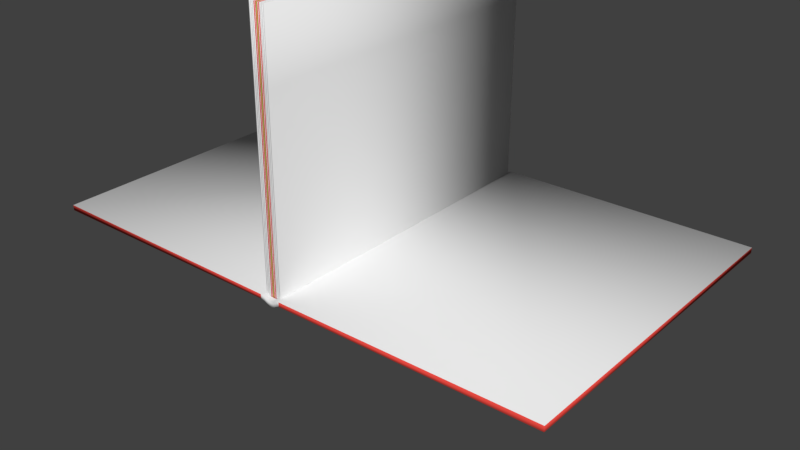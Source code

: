 # Source: book.blend  (saved by Blender 2.82.7; exported with 4.5.12 LTS)
import bpy
from mathutils import Matrix  # noqa: F401  (used for matrix-valued properties, if any)

bpy.ops.wm.read_factory_settings(use_empty=True)
scene = bpy.context.scene
scene.name = 'Scene'

# ---- collections
col_collection_1 = bpy.data.collections.new('Collection 1'); scene.collection.children.link(col_collection_1)

# ---- materials (node trees are filled in below, after node groups)
mat_rightpage = bpy.data.materials.new('RightPage')
mat_rightpage.alpha_threshold = 0.0
mat_rightpage.use_transparent_shadow = False
mat_rightpage.diffuse_color = (0.8, 0.06716, 0.05199, 1.0)
mat_rightpage.roughness = 0.5
mat_leftpage = bpy.data.materials.new('LeftPage')
mat_leftpage.alpha_threshold = 0.0
mat_leftpage.use_transparent_shadow = False
mat_leftpage.diffuse_color = (0.1303, 0.8, 0.1707, 1.0)
mat_leftpage.roughness = 0.5
mat_bookmaterial = bpy.data.materials.new('BookMaterial')
mat_bookmaterial.alpha_threshold = 0.0
mat_bookmaterial.use_transparent_shadow = False
mat_bookmaterial.roughness = 0.5
mat_leftpageturn = bpy.data.materials.new('LeftPageTurn')
mat_leftpageturn.alpha_threshold = 0.0
mat_leftpageturn.use_transparent_shadow = False
mat_leftpageturn.roughness = 0.5
mat_rightpageturn = bpy.data.materials.new('RightPageTurn')
mat_rightpageturn.alpha_threshold = 0.0
mat_rightpageturn.use_transparent_shadow = False
mat_rightpageturn.roughness = 0.5
mat_frontcover = bpy.data.materials.new('FrontCover')
mat_frontcover.alpha_threshold = 0.0
mat_frontcover.use_transparent_shadow = False
mat_frontcover.diffuse_color = (0.8, 0.03698, 0.2915, 1.0)
mat_frontcover.roughness = 0.5
mat_backcover = bpy.data.materials.new('BackCover')
mat_backcover.alpha_threshold = 0.0
mat_backcover.use_transparent_shadow = False
mat_backcover.diffuse_color = (0.8, 0.1172, 0.01783, 1.0)
mat_backcover.roughness = 0.5
mat_spine = bpy.data.materials.new('Spine')
mat_spine.alpha_threshold = 0.0
mat_spine.use_transparent_shadow = False
mat_spine.diffuse_color = (0.03429, 0.08921, 0.8, 1.0)
mat_spine.roughness = 0.5

# ---- material node trees

# ---- world
world_world = bpy.data.worlds.new('World'); scene.world = world_world
world_world.color = (0.05088, 0.05088, 0.05088)
world_world.use_sun_shadow = False
world_world.sun_shadow_jitter_overblur = 0.0
world_world.cycles.sampling_method = 'MANUAL'

# ---- meshes
me_book = bpy.data.meshes.new('Book')
me_book.from_pydata([(-1.6, -1.03, -0.01671), (-1.6, -1.03, 0.01671), (-1.6, 1.03, -0.01671), (-1.6, 1.03, 0.01671), (-0.01209, -1.03, -0.01671), (-0.0138, -1.03, 0.009536), (-0.01209, 1.03, -0.01671), (-0.0138, 1.03, 0.009536), (0.01, -1.03, -0.02632), (0.01, -1.03, 0.007099), (0.01, 1.03, -0.02632), (0.01, 1.03, 0.007099), (0.02, -1.03, -0.03256), (0.02, -1.03, 0.0008578), (0.02, 1.03, -0.03256), (0.02, 1.03, 0.0008578), (0.03, -1.03, -0.03643), (0.03, -1.03, -0.003012), (0.03, 1.03, -0.03643), (0.03, 1.03, -0.003012), (0.04, -1.03, -0.03905), (0.04, -1.03, -0.005633), (0.04, 1.03, -0.03905), (0.04, 1.03, -0.005633), (0.05, -1.03, -0.03993), (0.05, -1.03, -0.006507), (0.05, 1.03, -0.03993), (0.05, 1.03, -0.006507), (0.06, -1.03, -0.03905), (0.06, -1.03, -0.005633), (0.06, 1.03, -0.03905), (0.06, 1.03, -0.005633), (0.07, -1.03, -0.03643), (0.07, -1.03, -0.003012), (0.07, 1.03, -0.03643), (0.07, 1.03, -0.003012), (0.08, -1.03, -0.03256), (0.08, -1.03, 0.0008578), (0.08, 1.03, -0.03256), (0.08, 1.03, 0.0008578), (0.09, -1.03, -0.02632), (0.09, -1.03, 0.007099), (0.09, 1.03, -0.02632), (0.09, 1.03, 0.007099), (0.1121, -1.03, -0.01671), (0.1138, -1.03, 0.009536), (0.1121, 1.03, -0.01671), (0.1138, 1.03, 0.009536), (1.7, -1.03, -0.01671), (1.7, -1.03, 0.01671), (1.7, 1.03, -0.01671), (1.7, 1.03, 0.01671), (0.001262, -1.0, 1.532), (0.008239, -1.0, 1.532), (0.001262, 1.0, 1.532), (0.008239, 1.0, 1.532), (0.001262, -1.0, 1.132), (0.008239, -1.0, 1.132), (0.001262, 1.0, 1.132), (0.008239, 1.0, 1.132), (0.001262, -1.0, 0.03334), (0.008239, -1.0, 0.03334), (0.001262, 1.0, 0.03334), (0.008239, 1.0, 0.03334), (0.008239, 1.0, 0.07967), (0.001262, 1.0, 0.07967), (0.008239, -1.0, 0.07967), (0.001262, -1.0, 0.07967), (0.001262, -1.0, 0.1316), (0.008239, -1.0, 0.1316), (0.001262, 1.0, 0.1316), (0.008239, 1.0, 0.1316), (0.008239, 1.0, 0.2316), (0.001262, 1.0, 0.2316), (0.008239, -1.0, 0.2316), (0.001262, -1.0, 0.2316), (0.001262, -1.0, 0.4316), (0.008239, -1.0, 0.4316), (0.001262, 1.0, 0.4316), (0.008239, 1.0, 0.4316), (0.008239, 1.0, 0.7316), (0.001262, 1.0, 0.7316), (0.008239, -1.0, 0.7316), (0.001262, -1.0, 0.7316), (0.001262, -1.0, 0.02173), (0.008239, -1.0, 0.02173), (0.001262, 1.0, 0.02173), (0.008239, 1.0, 0.02173), (0.001262, -1.0, 0.01011), (0.008239, -1.0, 0.01011), (0.001262, 1.0, 0.01011), (0.008239, 1.0, 0.01011), (0.001262, -1.0, -0.002403), (0.008239, -1.0, -0.002403), (0.001262, 1.0, -0.002403), (0.008239, 1.0, -0.002403), (0.06153, -1.0, 1.532), (0.06851, -1.0, 1.532), (0.06153, 1.0, 1.532), (0.06851, 1.0, 1.532), (0.06153, -1.0, 1.132), (0.06851, -1.0, 1.132), (0.06153, 1.0, 1.132), (0.06851, 1.0, 1.132), (0.06153, -1.0, 0.03334), (0.06851, -1.0, 0.03334), (0.06153, 1.0, 0.03334), (0.06851, 1.0, 0.03334), (0.06851, 1.0, 0.07967), (0.06153, 1.0, 0.07967), (0.06851, -1.0, 0.07967), (0.06153, -1.0, 0.07967), (0.06153, -1.0, 0.1316), (0.06851, -1.0, 0.1316), (0.06153, 1.0, 0.1316), (0.06851, 1.0, 0.1316), (0.06851, 1.0, 0.2316), (0.06153, 1.0, 0.2316), (0.06851, -1.0, 0.2316), (0.06153, -1.0, 0.2316), (0.06153, -1.0, 0.4316), (0.06851, -1.0, 0.4316), (0.06153, 1.0, 0.4316), (0.06851, 1.0, 0.4316), (0.06851, 1.0, 0.7316), (0.06153, 1.0, 0.7316), (0.06851, -1.0, 0.7316), (0.06153, -1.0, 0.7316), (0.06153, -1.0, 0.02173), (0.06851, -1.0, 0.02173), (0.06153, 1.0, 0.02173), (0.06851, 1.0, 0.02173), (0.06153, -1.0, 0.01011), (0.06851, -1.0, 0.01011), (0.06153, 1.0, 0.01011), (0.06851, 1.0, 0.01011), (0.06153, -1.0, -0.002403), (0.06851, -1.0, -0.002403), (0.06153, 1.0, -0.002403), (0.06851, 1.0, -0.002403), (0.05833, 1.0, -0.002403), (0.05135, 1.0, -0.002403), (0.05833, -1.0, -0.002403), (0.05135, -1.0, -0.002403), (0.05833, 1.0, 0.01011), (0.05135, 1.0, 0.01011), (0.05833, -1.0, 0.01011), (0.05135, -1.0, 0.01011), (0.05833, 1.0, 0.02173), (0.05135, 1.0, 0.02173), (0.05833, -1.0, 0.02173), (0.05135, -1.0, 0.02173), (0.05135, -1.0, 0.7316), (0.05833, -1.0, 0.7316), (0.05135, 1.0, 0.7316), (0.05833, 1.0, 0.7316), (0.05833, 1.0, 0.4316), (0.05135, 1.0, 0.4316), (0.05833, -1.0, 0.4316), (0.05135, -1.0, 0.4316), (0.05135, -1.0, 0.2316), (0.05833, -1.0, 0.2316), (0.05135, 1.0, 0.2316), (0.05833, 1.0, 0.2316), (0.05833, 1.0, 0.1316), (0.05135, 1.0, 0.1316), (0.05833, -1.0, 0.1316), (0.05135, -1.0, 0.1316), (0.05135, -1.0, 0.07967), (0.05833, -1.0, 0.07967), (0.05135, 1.0, 0.07967), (0.05833, 1.0, 0.07967), (0.05833, 1.0, 0.03334), (0.05135, 1.0, 0.03334), (0.05833, -1.0, 0.03334), (0.05135, -1.0, 0.03334), (0.05833, 1.0, 1.132), (0.05135, 1.0, 1.132), (0.05833, -1.0, 1.132), (0.05135, -1.0, 1.132), (0.05833, 1.0, 1.532), (0.05135, 1.0, 1.532), (0.05833, -1.0, 1.532), (0.05135, -1.0, 1.532), (0.04117, -1.0, 1.532), (0.04814, -1.0, 1.532), (0.04117, 1.0, 1.532), (0.04814, 1.0, 1.532), (0.04117, -1.0, 1.132), (0.04814, -1.0, 1.132), (0.04117, 1.0, 1.132), (0.04814, 1.0, 1.132), (0.04117, -1.0, 0.03334), (0.04814, -1.0, 0.03334), (0.04117, 1.0, 0.03334), (0.04814, 1.0, 0.03334), (0.04814, 1.0, 0.07967), (0.04117, 1.0, 0.07967), (0.04814, -1.0, 0.07967), (0.04117, -1.0, 0.07967), (0.04117, -1.0, 0.1316), (0.04814, -1.0, 0.1316), (0.04117, 1.0, 0.1316), (0.04814, 1.0, 0.1316), (0.04814, 1.0, 0.2316), (0.04117, 1.0, 0.2316), (0.04814, -1.0, 0.2316), (0.04117, -1.0, 0.2316), (0.04117, -1.0, 0.4316), (0.04814, -1.0, 0.4316), (0.04117, 1.0, 0.4316), (0.04814, 1.0, 0.4316), (0.04814, 1.0, 0.7316), (0.04117, 1.0, 0.7316), (0.04814, -1.0, 0.7316), (0.04117, -1.0, 0.7316), (0.04117, -1.0, 0.02173), (0.04814, -1.0, 0.02173), (0.04117, 1.0, 0.02173), (0.04814, 1.0, 0.02173), (0.04117, -1.0, 0.01011), (0.04814, -1.0, 0.01011), (0.04117, 1.0, 0.01011), (0.04814, 1.0, 0.01011), (0.04117, -1.0, -0.002403), (0.04814, -1.0, -0.002403), (0.04117, 1.0, -0.002403), (0.04814, 1.0, -0.002403), (0.03879, 1.0, -0.002403), (0.03181, 1.0, -0.002403), (0.03879, -1.0, -0.002403), (0.03181, -1.0, -0.002403), (0.03879, 1.0, 0.01011), (0.03181, 1.0, 0.01011), (0.03879, -1.0, 0.01011), (0.03181, -1.0, 0.01011), (0.03879, 1.0, 0.02173), (0.03181, 1.0, 0.02173), (0.03879, -1.0, 0.02173), (0.03181, -1.0, 0.02173), (0.03181, -1.0, 0.7316), (0.03879, -1.0, 0.7316), (0.03181, 1.0, 0.7316), (0.03879, 1.0, 0.7316), (0.03879, 1.0, 0.4316), (0.03181, 1.0, 0.4316), (0.03879, -1.0, 0.4316), (0.03181, -1.0, 0.4316), (0.03181, -1.0, 0.2316), (0.03879, -1.0, 0.2316), (0.03181, 1.0, 0.2316), (0.03879, 1.0, 0.2316), (0.03879, 1.0, 0.1316), (0.03181, 1.0, 0.1316), (0.03879, -1.0, 0.1316), (0.03181, -1.0, 0.1316), (0.03181, -1.0, 0.07967), (0.03879, -1.0, 0.07967), (0.03181, 1.0, 0.07967), (0.03879, 1.0, 0.07967), (0.03879, 1.0, 0.03334), (0.03181, 1.0, 0.03334), (0.03879, -1.0, 0.03334), (0.03181, -1.0, 0.03334), (0.03879, 1.0, 1.132), (0.03181, 1.0, 1.132), (0.03879, -1.0, 1.132), (0.03181, -1.0, 1.132), (0.03879, 1.0, 1.532), (0.03181, 1.0, 1.532), (0.03879, -1.0, 1.532), (0.03181, -1.0, 1.532), (0.02121, -1.0, 1.532), (0.02819, -1.0, 1.532), (0.02121, 1.0, 1.532), (0.02819, 1.0, 1.532), (0.02121, -1.0, 1.132), (0.02819, -1.0, 1.132), (0.02121, 1.0, 1.132), (0.02819, 1.0, 1.132), (0.02121, -1.0, 0.03334), (0.02819, -1.0, 0.03334), (0.02121, 1.0, 0.03334), (0.02819, 1.0, 0.03334), (0.02819, 1.0, 0.07967), (0.02121, 1.0, 0.07967), (0.02819, -1.0, 0.07967), (0.02121, -1.0, 0.07967), (0.02121, -1.0, 0.1316), (0.02819, -1.0, 0.1316), (0.02121, 1.0, 0.1316), (0.02819, 1.0, 0.1316), (0.02819, 1.0, 0.2316), (0.02121, 1.0, 0.2316), (0.02819, -1.0, 0.2316), (0.02121, -1.0, 0.2316), (0.02121, -1.0, 0.4316), (0.02819, -1.0, 0.4316), (0.02121, 1.0, 0.4316), (0.02819, 1.0, 0.4316), (0.02819, 1.0, 0.7316), (0.02121, 1.0, 0.7316), (0.02819, -1.0, 0.7316), (0.02121, -1.0, 0.7316), (0.02121, -1.0, 0.02173), (0.02819, -1.0, 0.02173), (0.02121, 1.0, 0.02173), (0.02819, 1.0, 0.02173), (0.02121, -1.0, 0.01011), (0.02819, -1.0, 0.01011), (0.02121, 1.0, 0.01011), (0.02819, 1.0, 0.01011), (0.02121, -1.0, -0.002403), (0.02819, -1.0, -0.002403), (0.02121, 1.0, -0.002403), (0.02819, 1.0, -0.002403), (0.0184, 1.0, -0.002403), (0.01143, 1.0, -0.002403), (0.0184, -1.0, -0.002403), (0.01143, -1.0, -0.002403), (0.0184, 1.0, 0.01011), (0.01143, 1.0, 0.01011), (0.0184, -1.0, 0.01011), (0.01143, -1.0, 0.01011), (0.0184, 1.0, 0.02173), (0.01143, 1.0, 0.02173), (0.0184, -1.0, 0.02173), (0.01143, -1.0, 0.02173), (0.01143, -1.0, 0.7316), (0.0184, -1.0, 0.7316), (0.01143, 1.0, 0.7316), (0.0184, 1.0, 0.7316), (0.0184, 1.0, 0.4316), (0.01143, 1.0, 0.4316), (0.0184, -1.0, 0.4316), (0.01143, -1.0, 0.4316), (0.01143, -1.0, 0.2316), (0.0184, -1.0, 0.2316), (0.01143, 1.0, 0.2316), (0.0184, 1.0, 0.2316), (0.0184, 1.0, 0.1316), (0.01143, 1.0, 0.1316), (0.0184, -1.0, 0.1316), (0.01143, -1.0, 0.1316), (0.01143, -1.0, 0.07967), (0.0184, -1.0, 0.07967), (0.01143, 1.0, 0.07967), (0.0184, 1.0, 0.07967), (0.0184, 1.0, 0.03334), (0.01143, 1.0, 0.03334), (0.0184, -1.0, 0.03334), (0.01143, -1.0, 0.03334), (0.0184, 1.0, 1.132), (0.01143, 1.0, 1.132), (0.0184, -1.0, 1.132), (0.01143, -1.0, 1.132), (0.0184, 1.0, 1.532), (0.01143, 1.0, 1.532), (0.0184, -1.0, 1.532), (0.01143, -1.0, 1.532), (0.07172, -1.0, 1.532), (0.07869, -1.0, 1.532), (0.07172, 1.0, 1.532), (0.07869, 1.0, 1.532), (0.07172, -1.0, 1.132), (0.07869, -1.0, 1.132), (0.07172, 1.0, 1.132), (0.07869, 1.0, 1.132), (0.07172, -1.0, 0.03334), (0.07869, -1.0, 0.03334), (0.07172, 1.0, 0.03334), (0.07869, 1.0, 0.03334), (0.07869, 1.0, 0.07967), (0.07172, 1.0, 0.07967), (0.07869, -1.0, 0.07967), (0.07172, -1.0, 0.07967), (0.07172, -1.0, 0.1316), (0.07869, -1.0, 0.1316), (0.07172, 1.0, 0.1316), (0.07869, 1.0, 0.1316), (0.07869, 1.0, 0.2316), (0.07172, 1.0, 0.2316), (0.07869, -1.0, 0.2316), (0.07172, -1.0, 0.2316), (0.07172, -1.0, 0.4316), (0.07869, -1.0, 0.4316), (0.07172, 1.0, 0.4316), (0.07869, 1.0, 0.4316), (0.07869, 1.0, 0.7316), (0.07172, 1.0, 0.7316), (0.07869, -1.0, 0.7316), (0.07172, -1.0, 0.7316), (0.07172, -1.0, 0.02173), (0.07869, -1.0, 0.02173), (0.07172, 1.0, 0.02173), (0.07869, 1.0, 0.02173), (0.07172, -1.0, 0.01011), (0.07869, -1.0, 0.01011), (0.07172, 1.0, 0.01011), (0.07869, 1.0, 0.01011), (0.07172, -1.0, -0.002403), (0.07869, -1.0, -0.002403), (0.07172, 1.0, -0.002403), (0.07869, 1.0, -0.002403), (0.08149, -1.0, 1.532), (0.08846, -1.0, 1.532), (0.08149, 1.0, 1.532), (0.08846, 1.0, 1.532), (0.08149, -1.0, 1.132), (0.08846, -1.0, 1.132), (0.08149, 1.0, 1.132), (0.08846, 1.0, 1.132), (0.08149, -1.0, 0.03334), (0.08846, -1.0, 0.03334), (0.08149, 1.0, 0.03334), (0.08846, 1.0, 0.03334), (0.08846, 1.0, 0.07967), (0.08149, 1.0, 0.07967), (0.08846, -1.0, 0.07967), (0.08149, -1.0, 0.07967), (0.08149, -1.0, 0.1316), (0.08846, -1.0, 0.1316), (0.08149, 1.0, 0.1316), (0.08846, 1.0, 0.1316), (0.08846, 1.0, 0.2316), (0.08149, 1.0, 0.2316), (0.08846, -1.0, 0.2316), (0.08149, -1.0, 0.2316), (0.08149, -1.0, 0.4316), (0.08846, -1.0, 0.4316), (0.08149, 1.0, 0.4316), (0.08846, 1.0, 0.4316), (0.08846, 1.0, 0.7316), (0.08149, 1.0, 0.7316), (0.08846, -1.0, 0.7316), (0.08149, -1.0, 0.7316), (0.08149, -1.0, 0.02173), (0.08846, -1.0, 0.02173), (0.08149, 1.0, 0.02173), (0.08846, 1.0, 0.02173), (0.08149, -1.0, 0.01011), (0.08846, -1.0, 0.01011), (0.08149, 1.0, 0.01011), (0.08846, 1.0, 0.01011), (0.08149, -1.0, -0.002403), (0.08846, -1.0, -0.002403), (0.08149, 1.0, -0.002403), (0.08846, 1.0, -0.002403), (0.09167, -1.0, 1.532), (0.09865, -1.0, 1.532), (0.09167, 1.0, 1.532), (0.09865, 1.0, 1.532), (0.09167, -1.0, 1.132), (0.09865, -1.0, 1.132), (0.09167, 1.0, 1.132), (0.09865, 1.0, 1.132), (0.09167, -1.0, 0.03334), (0.09865, -1.0, 0.03334), (0.09167, 1.0, 0.03334), (0.09865, 1.0, 0.03334), (0.09865, 1.0, 0.07967), (0.09167, 1.0, 0.07967), (0.09865, -1.0, 0.07967), (0.09167, -1.0, 0.07967), (0.09167, -1.0, 0.1316), (0.09865, -1.0, 0.1316), (0.09167, 1.0, 0.1316), (0.09865, 1.0, 0.1316), (0.09865, 1.0, 0.2316), (0.09167, 1.0, 0.2316), (0.09865, -1.0, 0.2316), (0.09167, -1.0, 0.2316), (0.09167, -1.0, 0.4316), (0.09865, -1.0, 0.4316), (0.09167, 1.0, 0.4316), (0.09865, 1.0, 0.4316), (0.09865, 1.0, 0.7316), (0.09167, 1.0, 0.7316), (0.09865, -1.0, 0.7316), (0.09167, -1.0, 0.7316), (0.09167, -1.0, 0.02173), (0.09865, -1.0, 0.02173), (0.09167, 1.0, 0.02173), (0.09865, 1.0, 0.02173), (0.09167, -1.0, 0.01011), (0.09865, -1.0, 0.01011), (0.09167, 1.0, 0.01011), (0.09865, 1.0, 0.01011), (0.09167, -1.0, -0.002403), (0.09865, -1.0, -0.002403), (0.09167, 1.0, -0.002403), (0.09865, 1.0, -0.002403)], [], [(0, 1, 3, 2), (2, 3, 7, 6), (5, 4, 8, 9), (4, 5, 1, 0), (2, 6, 4, 0), (7, 3, 1, 5), (11, 9, 13, 15), (4, 6, 10, 8), (7, 5, 9, 11), (6, 7, 11, 10), (14, 15, 19, 18), (10, 11, 15, 14), (9, 8, 12, 13), (8, 10, 14, 12), (17, 16, 20, 21), (13, 12, 16, 17), (12, 14, 18, 16), (15, 13, 17, 19), (23, 21, 25, 27), (16, 18, 22, 20), (19, 17, 21, 23), (18, 19, 23, 22), (25, 24, 28, 29), (22, 23, 27, 26), (21, 20, 24, 25), (20, 22, 26, 24), (28, 30, 34, 32), (24, 26, 30, 28), (27, 25, 29, 31), (26, 27, 31, 30), (35, 33, 37, 39), (31, 29, 33, 35), (30, 31, 35, 34), (29, 28, 32, 33), (37, 36, 40, 41), (34, 35, 39, 38), (33, 32, 36, 37), (32, 34, 38, 36), (43, 41, 45, 47), (36, 38, 42, 40), (39, 37, 41, 43), (38, 39, 43, 42), (44, 46, 50, 48), (42, 43, 47, 46), (41, 40, 44, 45), (40, 42, 46, 44), (50, 51, 49, 48), (47, 45, 49, 51), (46, 47, 51, 50), (45, 44, 48, 49), (52, 53, 55, 54), (54, 55, 59, 58), (56, 57, 53, 52), (54, 58, 56, 52), (59, 55, 53, 57), (67, 65, 62, 60), (69, 68, 67, 66), (64, 66, 61, 63), (65, 64, 63, 62), (63, 61, 85, 87), (73, 72, 71, 70), (70, 71, 64, 65), (66, 67, 60, 61), (71, 69, 66, 64), (76, 78, 73, 75), (68, 70, 65, 67), (72, 74, 69, 71), (75, 73, 70, 68), (82, 83, 76, 77), (79, 77, 74, 72), (77, 76, 75, 74), (74, 75, 68, 69), (58, 59, 80, 81), (78, 79, 72, 73), (83, 81, 78, 76), (81, 80, 79, 78), (57, 56, 83, 82), (56, 58, 81, 83), (80, 82, 77, 79), (59, 57, 82, 80), (87, 85, 89, 91), (60, 62, 86, 84), (61, 60, 84, 85), (62, 63, 87, 86), (88, 90, 94, 92), (84, 86, 90, 88), (85, 84, 88, 89), (86, 87, 91, 90), (94, 95, 93, 92), (89, 88, 92, 93), (90, 91, 95, 94), (91, 89, 93, 95), (138, 139, 137, 136), (135, 133, 137, 139), (98, 102, 100, 96), (96, 97, 99, 98), (108, 110, 105, 107), (130, 131, 135, 134), (131, 129, 133, 135), (113, 112, 111, 110), (111, 109, 106, 104), (100, 102, 125, 127), (121, 120, 119, 118), (105, 104, 128, 129), (110, 111, 104, 105), (116, 118, 113, 115), (126, 127, 120, 121), (115, 113, 110, 108), (104, 106, 130, 128), (117, 116, 115, 114), (118, 119, 112, 113), (102, 103, 124, 125), (107, 105, 129, 131), (129, 128, 132, 133), (112, 114, 109, 111), (127, 125, 122, 120), (119, 117, 114, 112), (120, 122, 117, 119), (101, 100, 127, 126), (125, 124, 123, 122), (114, 115, 108, 109), (103, 99, 97, 101), (109, 108, 107, 106), (124, 126, 121, 123), (103, 101, 126, 124), (123, 121, 118, 116), (134, 135, 139, 138), (132, 134, 138, 136), (106, 107, 131, 130), (98, 99, 103, 102), (122, 123, 116, 117), (128, 130, 134, 132), (100, 101, 97, 96), (133, 132, 136, 137), (157, 156, 163, 162), (179, 178, 182, 183), (146, 147, 143, 142), (145, 144, 140, 141), (151, 149, 145, 147), (181, 180, 176, 177), (170, 171, 172, 173), (147, 145, 141, 143), (173, 172, 148, 149), (159, 157, 162, 160), (165, 164, 171, 170), (161, 160, 167, 166), (160, 162, 165, 167), (172, 174, 150, 148), (153, 152, 159, 158), (152, 154, 157, 159), (177, 176, 155, 154), (158, 159, 160, 161), (175, 173, 149, 151), (162, 163, 164, 165), (150, 151, 147, 146), (148, 150, 146, 144), (164, 166, 169, 171), (174, 175, 151, 150), (163, 161, 166, 164), (156, 158, 161, 163), (168, 170, 173, 175), (166, 167, 168, 169), (179, 177, 154, 152), (149, 148, 144, 145), (155, 153, 158, 156), (169, 168, 175, 174), (176, 178, 153, 155), (167, 165, 170, 168), (176, 180, 182, 178), (178, 179, 152, 153), (154, 155, 156, 157), (144, 146, 142, 140), (171, 169, 174, 172), (181, 177, 179, 183), (141, 140, 142, 143), (183, 182, 180, 181), (196, 198, 193, 195), (226, 227, 225, 224), (184, 185, 187, 186), (191, 187, 185, 189), (186, 190, 188, 184), (223, 221, 225, 227), (212, 214, 209, 211), (189, 188, 215, 214), (213, 212, 211, 210), (211, 209, 206, 204), (188, 190, 213, 215), (192, 194, 218, 216), (204, 206, 201, 203), (217, 216, 220, 221), (214, 215, 208, 209), (193, 192, 216, 217), (205, 204, 203, 202), (202, 203, 196, 197), (190, 191, 212, 213), (209, 208, 207, 206), (219, 217, 221, 223), (197, 196, 195, 194), (215, 213, 210, 208), (206, 207, 200, 201), (195, 193, 217, 219), (200, 202, 197, 199), (194, 195, 219, 218), (220, 222, 226, 224), (208, 210, 205, 207), (186, 187, 191, 190), (198, 199, 192, 193), (207, 205, 202, 200), (191, 189, 214, 212), (203, 201, 198, 196), (218, 219, 223, 222), (199, 197, 194, 192), (201, 200, 199, 198), (188, 189, 185, 184), (216, 218, 222, 220), (221, 220, 224, 225), (210, 211, 204, 205), (222, 223, 227, 226), (239, 237, 233, 235), (245, 244, 251, 250), (233, 232, 228, 229), (237, 236, 232, 233), (234, 235, 231, 230), (267, 266, 270, 271), (257, 256, 263, 262), (256, 258, 261, 263), (254, 255, 256, 257), (255, 253, 258, 256), (247, 245, 250, 248), (265, 264, 243, 242), (260, 262, 238, 236), (236, 238, 234, 232), (241, 240, 247, 246), (249, 248, 255, 254), (246, 247, 248, 249), (267, 265, 242, 240), (250, 251, 252, 253), (253, 252, 259, 258), (258, 259, 260, 261), (243, 241, 246, 244), (262, 263, 239, 238), (263, 261, 237, 239), (238, 239, 235, 234), (252, 254, 257, 259), (242, 243, 244, 245), (266, 267, 240, 241), (244, 246, 249, 251), (232, 234, 230, 228), (248, 250, 253, 255), (251, 249, 254, 252), (264, 266, 241, 243), (240, 242, 245, 247), (269, 268, 264, 265), (261, 260, 236, 237), (235, 233, 229, 231), (229, 228, 230, 231), (269, 265, 267, 271), (271, 270, 268, 269), (259, 257, 262, 260), (264, 268, 270, 266), (274, 278, 276, 272), (284, 286, 281, 283), (279, 275, 273, 277), (274, 275, 279, 278), (272, 273, 275, 274), (314, 315, 313, 312), (295, 293, 290, 288), (282, 283, 307, 306), (308, 310, 314, 312), (291, 289, 286, 284), (299, 297, 294, 292), (293, 292, 291, 290), (305, 304, 308, 309), (285, 284, 283, 282), (302, 303, 296, 297), (280, 282, 306, 304), (290, 291, 284, 285), (296, 298, 293, 295), (297, 296, 295, 294), (276, 278, 301, 303), (300, 302, 297, 299), (286, 287, 280, 281), (294, 295, 288, 289), (278, 279, 300, 301), (307, 305, 309, 311), (303, 301, 298, 296), (289, 288, 287, 286), (287, 285, 282, 280), (288, 290, 285, 287), (276, 277, 273, 272), (292, 294, 289, 291), (283, 281, 305, 307), (279, 277, 302, 300), (281, 280, 304, 305), (311, 309, 313, 315), (301, 300, 299, 298), (277, 276, 303, 302), (298, 299, 292, 293), (309, 308, 312, 313), (310, 311, 315, 314), (304, 306, 310, 308), (306, 307, 311, 310), (325, 324, 320, 321), (323, 321, 317, 319), (327, 325, 321, 323), (321, 320, 316, 317), (322, 323, 319, 318), (332, 334, 337, 339), (335, 333, 338, 336), (337, 336, 343, 342), (330, 331, 332, 333), (355, 353, 330, 328), (338, 339, 340, 341), (336, 338, 341, 343), (326, 327, 323, 322), (333, 332, 339, 338), (354, 355, 328, 329), (353, 352, 331, 330), (331, 329, 334, 332), (334, 335, 336, 337), (345, 344, 351, 350), (329, 328, 335, 334), (346, 347, 348, 349), (343, 341, 346, 344), (324, 326, 322, 320), (340, 342, 345, 347), (344, 346, 349, 351), (352, 354, 329, 331), (317, 316, 318, 319), (350, 351, 327, 326), (341, 340, 347, 346), (320, 322, 318, 316), (351, 349, 325, 327), (349, 348, 324, 325), (328, 330, 333, 335), (339, 337, 342, 340), (357, 356, 352, 353), (348, 350, 326, 324), (347, 345, 350, 348), (342, 343, 344, 345), (359, 358, 356, 357), (357, 353, 355, 359), (355, 354, 358, 359), (352, 356, 358, 354), (402, 403, 401, 400), (399, 397, 401, 403), (362, 366, 364, 360), (360, 361, 363, 362), (372, 374, 369, 371), (394, 395, 399, 398), (395, 393, 397, 399), (377, 376, 375, 374), (375, 373, 370, 368), (364, 366, 389, 391), (385, 384, 383, 382), (369, 368, 392, 393), (374, 375, 368, 369), (380, 382, 377, 379), (390, 391, 384, 385), (379, 377, 374, 372), (368, 370, 394, 392), (381, 380, 379, 378), (382, 383, 376, 377), (366, 367, 388, 389), (371, 369, 393, 395), (393, 392, 396, 397), (376, 378, 373, 375), (391, 389, 386, 384), (383, 381, 378, 376), (384, 386, 381, 383), (365, 364, 391, 390), (389, 388, 387, 386), (378, 379, 372, 373), (367, 363, 361, 365), (373, 372, 371, 370), (388, 390, 385, 387), (367, 365, 390, 388), (387, 385, 382, 380), (398, 399, 403, 402), (396, 398, 402, 400), (370, 371, 395, 394), (362, 363, 367, 366), (386, 387, 380, 381), (392, 394, 398, 396), (364, 365, 361, 360), (397, 396, 400, 401), (446, 447, 445, 444), (443, 441, 445, 447), (406, 410, 408, 404), (404, 405, 407, 406), (416, 418, 413, 415), (438, 439, 443, 442), (439, 437, 441, 443), (421, 420, 419, 418), (419, 417, 414, 412), (408, 410, 433, 435), (429, 428, 427, 426), (413, 412, 436, 437), (418, 419, 412, 413), (424, 426, 421, 423), (434, 435, 428, 429), (423, 421, 418, 416), (412, 414, 438, 436), (425, 424, 423, 422), (426, 427, 420, 421), (410, 411, 432, 433), (415, 413, 437, 439), (437, 436, 440, 441), (420, 422, 417, 419), (435, 433, 430, 428), (427, 425, 422, 420), (428, 430, 425, 427), (409, 408, 435, 434), (433, 432, 431, 430), (422, 423, 416, 417), (411, 407, 405, 409), (417, 416, 415, 414), (432, 434, 429, 431), (411, 409, 434, 432), (431, 429, 426, 424), (442, 443, 447, 446), (440, 442, 446, 444), (414, 415, 439, 438), (406, 407, 411, 410), (430, 431, 424, 425), (436, 438, 442, 440), (408, 409, 405, 404), (441, 440, 444, 445), (490, 491, 489, 488), (487, 485, 489, 491), (450, 454, 452, 448), (448, 449, 451, 450), (460, 462, 457, 459), (482, 483, 487, 486), (483, 481, 485, 487), (465, 464, 463, 462), (463, 461, 458, 456), (452, 454, 477, 479), (473, 472, 471, 470), (457, 456, 480, 481), (462, 463, 456, 457), (468, 470, 465, 467), (478, 479, 472, 473), (467, 465, 462, 460), (456, 458, 482, 480), (469, 468, 467, 466), (470, 471, 464, 465), (454, 455, 476, 477), (459, 457, 481, 483), (481, 480, 484, 485), (464, 466, 461, 463), (479, 477, 474, 472), (471, 469, 466, 464), (472, 474, 469, 471), (453, 452, 479, 478), (477, 476, 475, 474), (466, 467, 460, 461), (455, 451, 449, 453), (461, 460, 459, 458), (476, 478, 473, 475), (455, 453, 478, 476), (475, 473, 470, 468), (486, 487, 491, 490), (484, 486, 490, 488), (458, 459, 483, 482), (450, 451, 455, 454), (474, 475, 468, 469), (480, 482, 486, 484), (452, 453, 449, 448), (485, 484, 488, 489)])
me_book.polygons.foreach_set('use_smooth', [True] * 470)
me_book.polygons.foreach_set('material_index', [0, 0, 2, 0, 5, 2, 2, 7, 2, 2, 2, 2, 2, 7, 2, 2, 7, 2, 2, 7, 2, 2, 2, 2, 2, 7, 7, 7, 2, 2, 2, 2, 2, 2, 2, 2, 2, 7, 2, 7, 2, 2, 6, 2, 2, 7, 0, 2, 0, 0, 2, 2, 2, 2, 2, 2, 2, 2, 2, 2, 2, 2, 2, 2, 2, 2, 2, 2, 2, 2, 2, 2, 2, 2, 2, 2, 2, 2, 2, 2, 2, 2, 2, 2, 2, 2, 2, 2, 2, 2, 2, 2, 0, 2, 4, 0, 2, 0, 2, 0, 4, 4, 0, 0, 0, 2, 0, 2, 4, 0, 0, 0, 2, 0, 4, 4, 4, 4, 0, 0, 0, 2, 0, 2, 2, 2, 0, 4, 0, 0, 0, 4, 0, 0, 0, 0, 0, 0, 0, 0, 0, 0, 0, 0, 0, 0, 0, 3, 0, 0, 0, 0, 0, 0, 0, 3, 3, 0, 3, 3, 0, 0, 0, 0, 3, 0, 3, 0, 3, 0, 0, 3, 3, 0, 0, 0, 1, 0, 0, 1, 4, 1, 1, 0, 0, 1, 4, 4, 1, 0, 0, 0, 0, 0, 0, 0, 1, 0, 4, 0, 1, 4, 0, 4, 4, 0, 0, 4, 1, 1, 0, 4, 0, 0, 4, 0, 0, 0, 2, 0, 0, 0, 0, 0, 0, 2, 0, 2, 2, 0, 3, 3, 0, 0, 0, 2, 0, 0, 0, 3, 0, 2, 0, 3, 0, 0, 3, 3, 2, 3, 3, 2, 0, 0, 2, 0, 2, 0, 3, 3, 2, 2, 2, 2, 2, 2, 2, 2, 2, 2, 2, 2, 2, 2, 2, 2, 2, 2, 2, 2, 2, 2, 2, 2, 2, 2, 2, 2, 2, 2, 2, 2, 2, 2, 2, 2, 2, 2, 2, 2, 2, 2, 2, 2, 2, 2, 2, 2, 2, 2, 2, 2, 2, 2, 2, 2, 2, 2, 2, 2, 2, 2, 2, 2, 2, 2, 2, 2, 2, 2, 2, 2, 2, 2, 2, 2, 2, 2, 2, 2, 2, 2, 2, 2, 2, 2, 2, 2, 2, 2, 2, 2, 2, 2, 2, 2, 2, 2, 2, 2, 2, 2, 2, 2, 2, 2, 2, 2, 2, 2, 2, 2, 2, 2, 2, 2, 2, 2, 2, 2, 2, 2, 2, 2, 2, 2, 2, 2, 2, 2, 2, 2, 2, 2, 2, 2, 2, 2, 2, 2, 2, 2, 2, 2, 2, 2, 2, 2, 2, 2, 2, 2, 2, 2, 2, 2, 2, 2, 2, 2, 2, 2, 2, 2, 2, 2, 2, 2, 2, 2, 2, 2, 2, 2, 2, 2, 2, 2, 2, 2, 2, 2, 2, 2, 2, 2, 2, 2, 2, 2, 2, 2, 2, 2, 2, 2, 2, 2, 2, 2, 2, 2, 2, 2, 2, 2, 2, 2, 2, 2])
_uv = me_book.uv_layers.new(name='UVMap')
_uv.uv.foreach_set('vector', [0.0, 0.0, 0.0, 0.0, 0.0, 0.0, 0.0, 0.0, 0.0, 0.0, 0.0, 0.0, 0.0, 0.0, 0.0, 0.0, 0.0, 0.0, 0.0, 0.0, 0.0, 0.0, 0.0, 0.0, 0.0, 0.0, 0.0, 0.0, 0.0, 0.0, 0.0, 0.0, 1.0, 2.384e-07, 3.576e-07, 0.0, 0.0, 1.0, 1.0, 1.0, 0.3092, 0.2142, 0.3092, 0.4125, 7.158e-08, 0.4125, 3.579e-08, 0.2142, 0.3092, 0.2112, 3.579e-08, 0.2112, 3.579e-08, 0.21, 0.3092, 0.21, 1.252e-06, 1.0, 0.0, 5.787e-08, 0.199, 5.787e-08, 0.199, 1.0, 0.3092, 0.2142, 3.579e-08, 0.2142, 3.579e-08, 0.2112, 0.3092, 0.2112, 0.0, 0.0, 0.0, 0.0, 0.0, 0.0, 0.0, 0.0, 0.0, 0.0, 0.0, 0.0, 0.0, 0.0, 0.0, 0.0, 0.0, 0.0, 0.0, 0.0, 0.0, 0.0, 0.0, 0.0, 0.0, 0.0, 0.0, 0.0, 0.0, 0.0, 0.0, 0.0, 0.199, 1.0, 0.199, 5.787e-08, 0.2932, 5.787e-08, 0.2932, 1.0, 0.0, 0.0, 0.0, 0.0, 0.0, 0.0, 0.0, 0.0, 0.0, 0.0, 0.0, 0.0, 0.0, 0.0, 0.0, 0.0, 0.2932, 1.0, 0.2932, 5.787e-08, 0.3823, 5.787e-08, 0.3823, 1.0, 0.3092, 0.21, 3.579e-08, 0.21, 3.579e-08, 0.2087, 0.3092, 0.2087, 0.3092, 0.2075, 3.579e-08, 0.2075, 3.579e-08, 0.2062, 0.3092, 0.2062, 0.3823, 1.0, 0.3823, 5.787e-08, 0.4685, 5.787e-08, 0.4685, 1.0, 0.3092, 0.2087, 3.579e-08, 0.2087, 3.579e-08, 0.2075, 0.3092, 0.2075, 0.0, 0.0, 0.0, 0.0, 0.0, 0.0, 0.0, 0.0, 0.0, 0.0, 0.0, 0.0, 0.0, 0.0, 0.0, 0.0, 0.0, 0.0, 0.0, 0.0, 0.0, 0.0, 0.0, 0.0, 0.0, 0.0, 0.0, 0.0, 0.0, 0.0, 0.0, 0.0, 0.4685, 1.0, 0.4685, 5.787e-08, 0.551, 5.787e-08, 0.551, 1.0, 0.6296, 1.0, 0.6296, 5.787e-08, 0.7044, 5.787e-08, 0.7044, 1.0, 0.551, 1.0, 0.551, 5.787e-08, 0.6296, 5.787e-08, 0.6296, 1.0, 0.3092, 0.2062, 3.579e-08, 0.2062, 3.579e-08, 0.205, 0.3092, 0.205, 0.0, 0.0, 0.0, 0.0, 0.0, 0.0, 0.0, 0.0, 0.3092, 0.2037, 3.579e-08, 0.2037, 3.579e-08, 0.2025, 0.3092, 0.2025, 0.3092, 0.205, 3.579e-08, 0.205, 3.579e-08, 0.2037, 0.3092, 0.2037, 0.0, 0.0, 0.0, 0.0, 0.0, 0.0, 0.0, 0.0, 0.0, 0.0, 0.0, 0.0, 0.0, 0.0, 0.0, 0.0, 0.0, 0.0, 0.0, 0.0, 0.0, 0.0, 0.0, 0.0, 0.0, 0.0, 0.0, 0.0, 0.0, 0.0, 0.0, 0.0, 0.0, 0.0, 0.0, 0.0, 0.0, 0.0, 0.0, 0.0, 0.7044, 1.0, 0.7044, 5.787e-08, 0.7764, 0.0, 0.7764, 1.0, 0.3092, 0.2012, 3.579e-08, 0.2013, 3.579e-08, 0.1983, 0.3092, 0.1983, 0.7764, 1.0, 0.7764, 0.0, 0.8432, 5.787e-08, 0.8432, 1.0, 0.3092, 0.2025, 3.579e-08, 0.2025, 3.579e-08, 0.2013, 0.3092, 0.2012, 0.0, 0.0, 0.0, 0.0, 0.0, 0.0, 0.0, 0.0, 1.0, 1.0, 1.0, 2.384e-07, 2.98e-07, 0.0, 0.0, 1.0, 0.0, 0.0, 0.0, 0.0, 0.0, 0.0, 0.0, 0.0, 0.0, 0.0, 0.0, 0.0, 0.0, 0.0, 0.0, 0.0, 0.8432, 1.0, 0.8432, 5.787e-08, 1.0, 5.787e-08, 1.0, 1.0, 0.0, 0.0, 0.0, 0.0, 0.0, 0.0, 0.0, 0.0, 0.3092, 0.1983, 3.579e-08, 0.1983, 0.0, 5.96e-08, 0.3092, 0.0, 0.0, 0.0, 0.0, 0.0, 0.0, 0.0, 0.0, 0.0, 0.0, 0.0, 0.0, 0.0, 0.0, 0.0, 0.0, 0.0, 0.2355, 0.6625, 0.2345, 0.6625, 0.2345, 0.4125, 0.2355, 0.4125, 0.247, 0.6042, 0.246, 0.6042, 0.246, 0.5542, 0.247, 0.5542, 0.2502, 0.5542, 0.2512, 0.5542, 0.2512, 0.6042, 0.2502, 0.6042, 0.7697, 1.0, 0.7097, 1.0, 0.7097, 0.75, 0.7697, 0.75, 0.06004, 0.6625, 1.074e-07, 0.6625, 0.0, 0.4125, 0.06004, 0.4125, 0.5518, 0.75, 0.5518, 1.0, 0.5448, 1.0, 0.5448, 0.75, 0.2512, 0.4292, 0.2502, 0.4292, 0.2502, 0.4228, 0.2512, 0.4228, 0.2179, 0.6625, 0.2179, 0.4125, 0.2249, 0.4125, 0.2249, 0.6625, 0.247, 0.4228, 0.246, 0.4228, 0.246, 0.417, 0.247, 0.417, 0.2249, 0.6625, 0.2249, 0.4125, 0.2266, 0.4125, 0.2266, 0.6625, 0.247, 0.4417, 0.246, 0.4417, 0.246, 0.4292, 0.247, 0.4292, 0.247, 0.4292, 0.246, 0.4292, 0.246, 0.4228, 0.247, 0.4228, 0.2512, 0.4228, 0.2502, 0.4228, 0.2502, 0.417, 0.2512, 0.417, 0.2102, 0.6625, 0.2102, 0.4125, 0.2179, 0.4125, 0.2179, 0.6625, 0.6046, 0.75, 0.6046, 1.0, 0.5746, 1.0, 0.5746, 0.75, 0.5596, 0.75, 0.5596, 1.0, 0.5518, 1.0, 0.5518, 0.75, 0.1951, 0.6625, 0.1951, 0.4125, 0.2102, 0.4125, 0.2102, 0.6625, 0.5746, 0.75, 0.5746, 1.0, 0.5596, 1.0, 0.5596, 0.75, 0.2512, 0.5042, 0.2502, 0.5042, 0.2502, 0.4667, 0.2512, 0.4667, 0.1651, 0.6625, 0.1651, 0.4125, 0.1951, 0.4125, 0.1951, 0.6625, 0.2512, 0.4667, 0.2502, 0.4667, 0.2502, 0.4417, 0.2512, 0.4417, 0.2512, 0.4417, 0.2502, 0.4417, 0.2502, 0.4292, 0.2512, 0.4292, 0.247, 0.5542, 0.246, 0.5542, 0.246, 0.5042, 0.247, 0.5042, 0.247, 0.4667, 0.246, 0.4667, 0.246, 0.4417, 0.247, 0.4417, 0.6497, 0.75, 0.6497, 1.0, 0.6046, 1.0, 0.6046, 0.75, 0.247, 0.5042, 0.246, 0.5042, 0.246, 0.4667, 0.247, 0.4667, 0.2512, 0.5542, 0.2502, 0.5542, 0.2502, 0.5042, 0.2512, 0.5042, 0.7097, 0.75, 0.7097, 1.0, 0.6497, 1.0, 0.6497, 0.75, 0.1201, 0.6625, 0.1201, 0.4125, 0.1651, 0.4125, 0.1651, 0.6625, 0.06004, 0.6625, 0.06004, 0.4125, 0.1201, 0.4125, 0.1201, 0.6625, 0.2266, 0.6625, 0.2266, 0.4125, 0.2284, 0.4125, 0.2284, 0.6625, 0.5448, 0.75, 0.5448, 1.0, 0.5431, 1.0, 0.5431, 0.75, 0.2512, 0.417, 0.2502, 0.417, 0.2502, 0.4155, 0.2512, 0.4155, 0.247, 0.417, 0.246, 0.417, 0.246, 0.4155, 0.247, 0.4155, 0.5414, 0.75, 0.5414, 1.0, 0.5395, 1.0, 0.5395, 0.75, 0.5431, 0.75, 0.5431, 1.0, 0.5414, 1.0, 0.5414, 0.75, 0.2512, 0.4155, 0.2502, 0.4155, 0.2502, 0.4141, 0.2512, 0.4141, 0.247, 0.4155, 0.246, 0.4155, 0.246, 0.4141, 0.247, 0.4141, 0.2407, 0.4125, 0.2418, 0.4125, 0.2418, 0.6625, 0.2407, 0.6625, 0.2512, 0.4141, 0.2502, 0.4141, 0.2502, 0.4125, 0.2512, 0.4125, 0.247, 0.4141, 0.246, 0.4141, 0.246, 0.4125, 0.247, 0.4125, 0.2284, 0.6625, 0.2284, 0.4125, 0.2303, 0.4125, 0.2303, 0.6625, 0.0, 0.0, 0.0, 0.0, 0.0, 0.0, 0.0, 0.0, 0.5376, 0.25, 0.5376, 0.0, 0.5395, 0.0, 0.5395, 0.25, 1.0, 0.0, 0.7392, 0.0, 0.7392, 1.0, 1.0, 1.0, 0.0, 0.0, 0.0, 0.0, 0.0, 0.0, 0.0, 0.0, 0.5272, 0.25, 0.5272, 7.451e-09, 0.5341, 0.0, 0.5341, 0.25, 0.0, 0.0, 0.0, 0.0, 0.0, 0.0, 0.0, 0.0, 0.5359, 0.25, 0.5359, 0.0, 0.5376, 0.0, 0.5376, 0.25, 0.0, 0.0, 0.0, 0.0, 0.0, 0.0, 0.0, 0.0, 0.0535, 1.0, 0.0535, 5.96e-08, 0.0233, 5.96e-08, 0.0233, 1.0, 0.7392, 1.0, 0.7392, 0.0, 0.4785, 0.0, 0.4785, 1.0, 0.0, 0.0, 0.0, 0.0, 0.0, 0.0, 0.0, 0.0, 0.0, 0.0, 0.0, 0.0, 0.0, 0.0, 0.0, 0.0, 0.0, 0.0, 0.0, 0.0, 0.0, 0.0, 0.0, 0.0, 0.5044, 0.25, 0.5044, 1.49e-08, 0.5194, 7.451e-09, 0.5194, 0.25, 0.0, 0.0, 0.0, 0.0, 0.0, 0.0, 0.0, 0.0, 0.5194, 0.25, 0.5194, 7.451e-09, 0.5272, 7.451e-09, 0.5272, 0.25, 0.0233, 1.0, 0.0233, 5.96e-08, 0.01573, 5.96e-08, 0.01573, 1.0, 0.0, 0.0, 0.0, 0.0, 0.0, 0.0, 0.0, 0.0, 0.0, 0.0, 0.0, 0.0, 0.0, 0.0, 0.0, 0.0, 0.0, 0.0, 0.0, 0.0, 0.0, 0.0, 0.0, 0.0, 0.5341, 0.25, 0.5341, 0.0, 0.5359, 0.0, 0.5359, 0.25, 0.0, 0.0, 0.0, 0.0, 0.0, 0.0, 0.0, 0.0, 0.08733, 1.0, 0.08733, 5.96e-08, 0.0535, 5.96e-08, 0.0535, 1.0, 0.4785, 1.0, 0.4785, 0.0, 0.2829, 0.0, 0.2829, 1.0, 0.1525, 1.0, 0.1525, 5.96e-08, 0.08733, 5.96e-08, 0.08733, 1.0, 0.2829, 1.0, 0.2829, 0.0, 0.1525, 5.96e-08, 0.1525, 1.0, 0.0, 0.0, 0.0, 0.0, 0.0, 0.0, 0.0, 0.0, 0.0, 0.0, 0.0, 0.0, 0.0, 0.0, 0.0, 0.0, 0.0, 0.0, 0.0, 0.0, 0.0, 0.0, 0.0, 0.0, 0.3693, 0.25, 0.3092, 0.25, 0.3092, 4.47e-08, 0.3693, 2.235e-08, 0.0, 0.0, 0.0, 0.0, 0.0, 0.0, 0.0, 0.0, 0.4293, 0.25, 0.4293, 4.47e-08, 0.4743, 2.235e-08, 0.4743, 0.25, 0.3693, 0.25, 0.3693, 2.235e-08, 0.4293, 4.47e-08, 0.4293, 0.25, 0.4743, 0.25, 0.4743, 2.235e-08, 0.5044, 1.49e-08, 0.5044, 0.25, 0.0, 0.0, 0.0, 0.0, 0.0, 0.0, 0.0, 0.0, 0.008156, 1.0, 0.008156, 5.96e-08, 0.0, 1.192e-07, 5.96e-08, 1.0, 0.0, 0.0, 0.0, 0.0, 0.0, 0.0, 0.0, 0.0, 0.0, 0.0, 0.0, 0.0, 0.0, 0.0, 0.0, 0.0, 0.0, 0.0, 0.0, 0.0, 0.0, 0.0, 0.0, 0.0, 0.01573, 1.0, 0.01573, 5.96e-08, 0.008156, 5.96e-08, 0.008156, 1.0, 0.0, 0.0, 0.0, 0.0, 0.0, 0.0, 0.0, 0.0, 0.0, 0.0, 0.0, 0.0, 0.0, 0.0, 0.0, 0.0, 0.0, 0.0, 0.0, 0.0, 0.0, 0.0, 0.0, 0.0, 0.0, 0.0, 0.0, 0.0, 0.0, 0.0, 0.0, 0.0, 0.0, 0.0, 0.0, 0.0, 0.0, 0.0, 0.0, 0.0, 0.0, 0.0, 0.0, 0.0, 0.0, 0.0, 0.0, 0.0, 0.01573, 1.0, 0.01573, 5.96e-08, 0.008156, 5.96e-08, 0.008156, 1.0, 0.0, 0.0, 0.0, 0.0, 0.0, 0.0, 0.0, 0.0, 0.0, 0.0, 0.0, 0.0, 0.0, 0.0, 0.0, 0.0, 0.008156, 1.0, 0.008156, 5.96e-08, 0.0, 1.192e-07, 5.96e-08, 1.0, 0.0, 0.0, 0.0, 0.0, 0.0, 0.0, 0.0, 0.0, 0.2829, 1.0, 0.2829, 0.0, 0.1525, 5.96e-08, 0.1525, 1.0, 0.0, 0.0, 0.0, 0.0, 0.0, 0.0, 0.0, 0.0, 0.0, 0.0, 0.0, 0.0, 0.0, 0.0, 0.0, 0.0, 0.1525, 1.0, 0.1525, 5.96e-08, 0.08733, 5.96e-08, 0.08733, 1.0, 0.9767, 1.788e-07, 0.9767, 1.0, 0.9843, 1.0, 0.9843, 1.788e-07, 0.0, 0.0, 0.0, 0.0, 0.0, 0.0, 0.0, 0.0, 0.4785, 1.0, 0.4785, 0.0, 0.2829, 0.0, 0.2829, 1.0, 0.0, 0.0, 0.0, 0.0, 0.0, 0.0, 0.0, 0.0, 0.0, 0.0, 0.0, 0.0, 0.0, 0.0, 0.0, 0.0, 0.0233, 1.0, 0.0233, 5.96e-08, 0.01573, 5.96e-08, 0.01573, 1.0, 0.0, 0.0, 0.0, 0.0, 0.0, 0.0, 0.0, 0.0, 0.0, 0.0, 0.0, 0.0, 0.0, 0.0, 0.0, 0.0, 0.9843, 1.788e-07, 0.9843, 1.0, 0.9918, 1.0, 0.9918, 1.788e-07, 0.9127, 1.788e-07, 0.9127, 1.0, 0.9465, 1.0, 0.9465, 1.788e-07, 0.0, 0.0, 0.0, 0.0, 0.0, 0.0, 0.0, 0.0, 0.8475, 1.192e-07, 0.8475, 1.0, 0.9127, 1.0, 0.9127, 1.788e-07, 0.7171, 1.788e-07, 0.7171, 1.0, 0.8475, 1.0, 0.8475, 1.192e-07, 0.0535, 1.0, 0.0535, 5.96e-08, 0.0233, 5.96e-08, 0.0233, 1.0, 0.0, 0.0, 0.0, 0.0, 0.0, 0.0, 0.0, 0.0, 0.7392, 1.0, 0.7392, 0.0, 0.4785, 0.0, 0.4785, 1.0, 0.0, 0.0, 0.0, 0.0, 0.0, 0.0, 0.0, 0.0, 0.5215, 1.192e-07, 0.5215, 1.0, 0.7171, 1.0, 0.7171, 1.788e-07, 0.0, 0.0, 0.0, 0.0, 0.0, 0.0, 0.0, 0.0, 0.2608, 0.0, 0.2608, 1.0, 0.5215, 1.0, 0.5215, 1.192e-07, 0.08733, 1.0, 0.08733, 5.96e-08, 0.0535, 5.96e-08, 0.0535, 1.0, 0.2608, 0.0, 4.768e-07, 1.192e-07, 1.192e-07, 1.0, 0.2608, 1.0, 0.0, 0.0, 0.0, 0.0, 0.0, 0.0, 0.0, 0.0, 0.0, 0.0, 0.0, 0.0, 0.0, 0.0, 0.0, 0.0, 0.9918, 1.788e-07, 0.9918, 1.0, 1.0, 1.0, 1.0, 1.192e-07, 0.9465, 1.788e-07, 0.9465, 1.0, 0.9767, 1.0, 0.9767, 1.788e-07, 1.0, 0.0, 0.7392, 0.0, 0.7392, 1.0, 1.0, 1.0, 0.0, 0.0, 0.0, 0.0, 0.0, 0.0, 0.0, 0.0, 0.0, 0.0, 0.0, 0.0, 0.0, 0.0, 0.0, 0.0, 0.9465, 5.96e-08, 0.9465, 1.0, 0.9767, 1.0, 0.9767, 5.96e-08, 0.0, 0.0, 0.0, 0.0, 0.0, 0.0, 0.0, 0.0, 0.0, 0.0, 0.0, 0.0, 0.0, 0.0, 0.0, 0.0, 0.2608, 0.0, 1.788e-07, 1.192e-07, 5.96e-08, 1.0, 0.2608, 1.0, 1.0, 1.192e-07, 0.7392, 0.0, 0.7392, 1.0, 1.0, 1.0, 0.9918, 5.96e-08, 0.9918, 1.0, 1.0, 1.0, 1.0, 0.0, 0.5215, 1.192e-07, 0.5215, 1.0, 0.7171, 1.0, 0.7171, 1.192e-07, 0.0, 0.0, 0.0, 0.0, 0.0, 0.0, 0.0, 0.0, 0.0, 0.0, 0.0, 0.0, 0.0, 0.0, 0.0, 0.0, 0.7171, 1.192e-07, 0.7171, 1.0, 0.8475, 1.0, 0.8475, 5.96e-08, 0.7392, 1.0, 0.7392, 0.0, 0.4785, 0.0, 0.4785, 1.0, 0.0233, 1.0, 0.0233, 0.0, 0.01573, 0.0, 0.01573, 1.0, 0.8475, 5.96e-08, 0.8475, 1.0, 0.9127, 1.0, 0.9127, 5.96e-08, 0.0, 0.0, 0.0, 0.0, 0.0, 0.0, 0.0, 0.0, 0.0, 0.0, 0.0, 0.0, 0.0, 0.0, 0.0, 0.0, 0.0, 0.0, 0.0, 0.0, 0.0, 0.0, 0.0, 0.0, 0.0, 0.0, 0.0, 0.0, 0.0, 0.0, 0.0, 0.0, 0.0, 0.0, 0.0, 0.0, 0.0, 0.0, 0.0, 0.0, 0.0, 0.0, 0.0, 0.0, 0.0, 0.0, 0.0, 0.0, 0.0, 0.0, 0.0, 0.0, 0.0, 0.0, 0.0, 0.0, 0.9843, 5.96e-08, 0.9843, 1.0, 0.9918, 1.0, 0.9918, 5.96e-08, 0.0, 0.0, 0.0, 0.0, 0.0, 0.0, 0.0, 0.0, 0.4785, 1.0, 0.4785, 0.0, 0.2829, 0.0, 0.2829, 1.0, 0.0, 0.0, 0.0, 0.0, 0.0, 0.0, 0.0, 0.0, 0.9767, 5.96e-08, 0.9767, 1.0, 0.9843, 1.0, 0.9843, 5.96e-08, 0.08733, 1.0, 0.08733, 0.0, 0.0535, 0.0, 0.0535, 1.0, 0.0, 0.0, 0.0, 0.0, 0.0, 0.0, 0.0, 0.0, 0.008156, 1.0, 0.008156, 0.0, 2.384e-07, 0.0, 0.0, 1.0, 0.2829, 1.0, 0.2829, 0.0, 0.1525, 0.0, 0.1525, 1.0, 0.0, 0.0, 0.0, 0.0, 0.0, 0.0, 0.0, 0.0, 0.0, 0.0, 0.0, 0.0, 0.0, 0.0, 0.0, 0.0, 0.1525, 1.0, 0.1525, 0.0, 0.08733, 0.0, 0.08733, 1.0, 0.2608, 0.0, 0.2608, 1.0, 0.5215, 1.0, 0.5215, 1.192e-07, 0.9127, 5.96e-08, 0.9127, 1.0, 0.9465, 1.0, 0.9465, 5.96e-08, 0.0, 0.0, 0.0, 0.0, 0.0, 0.0, 0.0, 0.0, 0.0535, 1.0, 0.0535, 0.0, 0.0233, 0.0, 0.0233, 1.0, 0.0, 0.0, 0.0, 0.0, 0.0, 0.0, 0.0, 0.0, 0.0, 0.0, 0.0, 0.0, 0.0, 0.0, 0.0, 0.0, 0.01573, 1.0, 0.01573, 0.0, 0.008156, 0.0, 0.008156, 1.0, 0.0, 0.0, 0.0, 0.0, 0.0, 0.0, 0.0, 0.0, 0.0, 0.0, 0.0, 0.0, 0.0, 0.0, 0.0, 0.0, 0.0, 0.0, 0.0, 0.0, 0.0, 0.0, 0.0, 0.0, 0.3128, 0.5, 0.3128, 0.75, 0.3111, 0.75, 0.3111, 0.5, 0.0, 0.0, 0.0, 0.0, 0.0, 0.0, 0.0, 0.0, 0.0, 0.0, 0.0, 0.0, 0.0, 0.0, 0.0, 0.0, 0.0, 0.0, 0.0, 0.0, 0.0, 0.0, 0.0, 0.0, 0.0, 0.0, 0.0, 0.0, 0.0, 0.0, 0.0, 0.0, 0.0, 0.0, 0.0, 0.0, 0.0, 0.0, 0.0, 0.0, 0.0, 0.0, 0.0, 0.0, 0.0, 0.0, 0.0, 0.0, 0.3215, 0.5, 0.3215, 0.75, 0.3146, 0.75, 0.3146, 0.5, 0.0, 0.0, 0.0, 0.0, 0.0, 0.0, 0.0, 0.0, 0.3293, 0.5, 0.3293, 0.75, 0.3215, 0.75, 0.3215, 0.5, 0.3744, 0.5, 0.3744, 0.75, 0.3443, 0.75, 0.3443, 0.5, 0.0, 0.0, 0.0, 0.0, 0.0, 0.0, 0.0, 0.0, 0.9767, 5.96e-08, 0.9767, 1.0, 0.9843, 1.0, 0.9843, 5.96e-08, 0.9843, 5.96e-08, 0.9843, 1.0, 0.9918, 1.0, 0.9918, 5.96e-08, 0.0, 0.0, 0.0, 0.0, 0.0, 0.0, 0.0, 0.0, 0.0, 0.0, 0.0, 0.0, 0.0, 0.0, 0.0, 0.0, 0.0, 0.0, 0.0, 0.0, 0.0, 0.0, 0.0, 0.0, 0.4794, 0.5, 0.4794, 0.75, 0.4194, 0.75, 0.4194, 0.5, 0.0, 0.0, 0.0, 0.0, 0.0, 0.0, 0.0, 0.0, 0.0, 0.0, 0.0, 0.0, 0.0, 0.0, 0.0, 0.0, 0.0, 0.0, 0.0, 0.0, 0.0, 0.0, 0.0, 0.0, 0.5215, 1.192e-07, 0.5215, 1.0, 0.7171, 1.0, 0.7171, 1.192e-07, 0.0, 0.0, 0.0, 0.0, 0.0, 0.0, 0.0, 0.0, 0.3146, 0.5, 0.3146, 0.75, 0.3128, 0.75, 0.3128, 0.5, 0.0, 0.0, 0.0, 0.0, 0.0, 0.0, 0.0, 0.0, 0.9127, 5.96e-08, 0.9127, 1.0, 0.9465, 1.0, 0.9465, 5.96e-08, 0.0, 0.0, 0.0, 0.0, 0.0, 0.0, 0.0, 0.0, 0.0, 0.0, 0.0, 0.0, 0.0, 0.0, 0.0, 0.0, 0.7171, 1.192e-07, 0.7171, 1.0, 0.8475, 1.0, 0.8475, 5.96e-08, 0.9918, 5.96e-08, 0.9918, 1.0, 1.0, 1.0, 1.0, 0.0, 0.3443, 0.5, 0.3443, 0.75, 0.3293, 0.75, 0.3293, 0.5, 0.8475, 5.96e-08, 0.8475, 1.0, 0.9127, 1.0, 0.9127, 5.96e-08, 0.2608, 0.0, 0.2608, 1.0, 0.5215, 1.0, 0.5215, 1.192e-07, 0.4194, 0.5, 0.4194, 0.75, 0.3744, 0.75, 0.3744, 0.5, 0.0, 0.0, 0.0, 0.0, 0.0, 0.0, 0.0, 0.0, 0.0, 0.0, 0.0, 0.0, 0.0, 0.0, 0.0, 0.0, 0.3111, 0.5, 0.3111, 0.75, 0.3092, 0.75, 0.3092, 0.5, 0.0, 0.0, 0.0, 0.0, 0.0, 0.0, 0.0, 0.0, 0.5395, 0.75, 0.4794, 0.75, 0.4794, 0.5, 0.5395, 0.5, 0.0, 0.0, 0.0, 0.0, 0.0, 0.0, 0.0, 0.0, 0.9465, 5.96e-08, 0.9465, 1.0, 0.9767, 1.0, 0.9767, 5.96e-08, 0.2608, 0.0, 1.788e-07, 1.192e-07, 5.96e-08, 1.0, 0.2608, 1.0, 0.5395, 1.0, 0.4794, 1.0, 0.4794, 0.75, 0.5395, 0.75, 0.7574, 0.5, 0.7574, 0.25, 0.7644, 0.25, 0.7644, 0.5, 0.5995, 0.5, 0.5395, 0.5, 0.5395, 0.25, 0.5995, 0.25, 0.2449, 0.6042, 0.2439, 0.6042, 0.2439, 0.5542, 0.2449, 0.5542, 0.2365, 0.6625, 0.2355, 0.6625, 0.2355, 0.4125, 0.2365, 0.4125, 0.2418, 0.4125, 0.2428, 0.4125, 0.2428, 0.6625, 0.2418, 0.6625, 0.3443, 0.75, 0.3443, 1.0, 0.3293, 1.0, 0.3293, 0.75, 0.2449, 0.417, 0.2439, 0.417, 0.2439, 0.4155, 0.2449, 0.4155, 0.3111, 0.75, 0.3111, 1.0, 0.3092, 1.0, 0.3092, 0.75, 0.7496, 0.5, 0.7496, 0.25, 0.7574, 0.25, 0.7574, 0.5, 0.7046, 0.5, 0.7046, 0.25, 0.7346, 0.25, 0.7346, 0.5, 0.2449, 0.4417, 0.2439, 0.4417, 0.2439, 0.4292, 0.2449, 0.4292, 0.2523, 0.4155, 0.2512, 0.4155, 0.2512, 0.4141, 0.2523, 0.4141, 0.2449, 0.4228, 0.2439, 0.4228, 0.2439, 0.417, 0.2449, 0.417, 0.2523, 0.5042, 0.2512, 0.5042, 0.2512, 0.4667, 0.2523, 0.4667, 0.3146, 0.75, 0.3146, 1.0, 0.3128, 1.0, 0.3128, 0.75, 0.2449, 0.4292, 0.2439, 0.4292, 0.2439, 0.4228, 0.2449, 0.4228, 0.3744, 0.75, 0.3744, 1.0, 0.3443, 1.0, 0.3443, 0.75, 0.2523, 0.4667, 0.2512, 0.4667, 0.2512, 0.4417, 0.2523, 0.4417, 0.4794, 0.75, 0.4794, 1.0, 0.4194, 1.0, 0.4194, 0.75, 0.6596, 0.5, 0.6596, 0.25, 0.7046, 0.25, 0.7046, 0.5, 0.2523, 0.4228, 0.2512, 0.4228, 0.2512, 0.417, 0.2523, 0.417, 0.2523, 0.4417, 0.2512, 0.4417, 0.2512, 0.4292, 0.2523, 0.4292, 0.2449, 0.5542, 0.2439, 0.5542, 0.2439, 0.5042, 0.2449, 0.5042, 0.7661, 0.5, 0.7661, 0.25, 0.7679, 0.25, 0.7679, 0.5, 0.4194, 0.75, 0.4194, 1.0, 0.3744, 1.0, 0.3744, 0.75, 0.2523, 0.4292, 0.2512, 0.4292, 0.2512, 0.4228, 0.2523, 0.4228, 0.3215, 0.75, 0.3215, 1.0, 0.3146, 1.0, 0.3146, 0.75, 0.3293, 0.75, 0.3293, 1.0, 0.3215, 1.0, 0.3215, 0.75, 0.2512, 0.5542, 0.2523, 0.5542, 0.2523, 0.6042, 0.2512, 0.6042, 0.7346, 0.5, 0.7346, 0.25, 0.7496, 0.25, 0.7496, 0.5, 0.7644, 0.5, 0.7644, 0.25, 0.7661, 0.25, 0.7661, 0.5, 0.5995, 0.5, 0.5995, 0.25, 0.6596, 0.25, 0.6596, 0.5, 0.2523, 0.417, 0.2512, 0.417, 0.2512, 0.4155, 0.2523, 0.4155, 0.7679, 0.5, 0.7679, 0.25, 0.7697, 0.25, 0.7697, 0.5, 0.2449, 0.5042, 0.2439, 0.5042, 0.2439, 0.4667, 0.2449, 0.4667, 0.2523, 0.5542, 0.2512, 0.5542, 0.2512, 0.5042, 0.2523, 0.5042, 0.2449, 0.4667, 0.2439, 0.4667, 0.2439, 0.4417, 0.2449, 0.4417, 0.2523, 0.4141, 0.2512, 0.4141, 0.2512, 0.4125, 0.2523, 0.4125, 0.2449, 0.4141, 0.2439, 0.4141, 0.2439, 0.4125, 0.2449, 0.4125, 0.3128, 0.75, 0.3128, 1.0, 0.3111, 1.0, 0.3111, 0.75, 0.2449, 0.4155, 0.2439, 0.4155, 0.2439, 0.4141, 0.2449, 0.4141, 0.2523, 0.6012, 0.2533, 0.6012, 0.2533, 0.6027, 0.2523, 0.6027, 0.001878, 0.6625, 0.001878, 0.9125, 3.572e-08, 0.9125, 0.0, 0.6625, 0.003622, 0.6625, 0.003622, 0.9125, 0.001878, 0.9125, 0.001878, 0.6625, 0.2523, 0.6027, 0.2533, 0.6027, 0.2533, 0.6042, 0.2523, 0.6042, 0.2502, 0.4141, 0.2491, 0.4141, 0.2491, 0.4125, 0.2502, 0.4125, 0.7046, 0.25, 0.7046, 2.235e-08, 0.7346, 1.49e-08, 0.7346, 0.25, 0.06514, 0.6625, 0.06514, 0.9125, 0.03512, 0.9125, 0.03512, 0.6625, 0.2502, 0.4417, 0.2491, 0.4417, 0.2491, 0.4292, 0.2502, 0.4292, 0.2523, 0.5125, 0.2533, 0.5125, 0.2533, 0.55, 0.2523, 0.55, 0.1702, 0.6625, 0.1702, 0.9125, 0.1102, 0.9125, 0.1102, 0.6625, 0.2523, 0.575, 0.2533, 0.575, 0.2533, 0.5875, 0.2523, 0.5875, 0.03512, 0.6625, 0.03512, 0.9125, 0.02011, 0.9125, 0.02011, 0.6625, 0.2502, 0.4155, 0.2491, 0.4155, 0.2491, 0.4141, 0.2502, 0.4141, 0.2523, 0.55, 0.2533, 0.55, 0.2533, 0.575, 0.2523, 0.575, 0.2502, 0.5542, 0.2491, 0.5542, 0.2491, 0.5042, 0.2502, 0.5042, 0.2523, 0.4625, 0.2533, 0.4625, 0.2533, 0.5125, 0.2523, 0.5125, 0.6596, 0.25, 0.6596, 4.47e-08, 0.7046, 2.235e-08, 0.7046, 0.25, 0.2502, 0.4667, 0.2491, 0.4667, 0.2491, 0.4417, 0.2502, 0.4417, 0.2502, 0.4228, 0.2491, 0.4228, 0.2491, 0.417, 0.2502, 0.417, 0.2502, 0.5042, 0.2491, 0.5042, 0.2491, 0.4667, 0.2502, 0.4667, 0.2523, 0.594, 0.2533, 0.594, 0.2533, 0.5998, 0.2523, 0.5998, 0.02011, 0.6625, 0.02011, 0.9125, 0.01232, 0.9125, 0.01232, 0.6625, 0.7661, 0.25, 0.7661, 0.0, 0.7679, 0.0, 0.7679, 0.25, 0.7496, 0.25, 0.7496, 7.451e-09, 0.7574, 7.451e-09, 0.7574, 0.25, 0.01232, 0.6625, 0.01232, 0.9125, 0.005366, 0.9125, 0.005366, 0.6625, 0.5995, 0.25, 0.5995, 2.235e-08, 0.6596, 4.47e-08, 0.6596, 0.25, 0.2376, 0.6625, 0.2365, 0.6625, 0.2365, 0.4125, 0.2376, 0.4125, 0.2502, 0.417, 0.2491, 0.417, 0.2491, 0.4155, 0.2502, 0.4155, 0.2523, 0.5875, 0.2533, 0.5875, 0.2533, 0.594, 0.2523, 0.594, 0.7679, 0.25, 0.7679, 0.0, 0.7697, 0.0, 0.7697, 0.25, 0.005366, 0.6625, 0.005366, 0.9125, 0.003622, 0.9125, 0.003622, 0.6625, 0.2523, 0.5998, 0.2533, 0.5998, 0.2533, 0.6012, 0.2523, 0.6012, 0.1102, 0.6625, 0.1102, 0.9125, 0.06514, 0.9125, 0.06514, 0.6625, 0.7346, 0.25, 0.7346, 1.49e-08, 0.7496, 7.451e-09, 0.7496, 0.25, 0.2523, 0.4125, 0.2533, 0.4125, 0.2533, 0.4625, 0.2523, 0.4625, 0.7644, 0.25, 0.7644, 0.0, 0.7661, 0.0, 0.7661, 0.25, 0.7574, 0.25, 0.7574, 7.451e-09, 0.7644, 0.0, 0.7644, 0.25, 0.2502, 0.4292, 0.2491, 0.4292, 0.2491, 0.4228, 0.2502, 0.4228, 0.2345, 0.6625, 0.2334, 0.6625, 0.2334, 0.4125, 0.2345, 0.4125, 0.2303, 0.9125, 0.1702, 0.9125, 0.1702, 0.6625, 0.2303, 0.6625, 0.2491, 0.5542, 0.2502, 0.5542, 0.2502, 0.6042, 0.2491, 0.6042, 0.5995, 0.25, 0.5395, 0.25, 0.5395, 4.47e-08, 0.5995, 2.235e-08, 0.2397, 0.4125, 0.2407, 0.4125, 0.2407, 0.6625, 0.2397, 0.6625, 0.9981, 1.0, 0.9981, 0.75, 1.0, 0.75, 1.0, 1.0, 1.0, 0.75, 0.94, 0.75, 0.94, 0.5, 1.0, 0.5, 0.2334, 0.6625, 0.2324, 0.6625, 0.2324, 0.4125, 0.2334, 0.4125, 0.9877, 1.0, 0.9877, 0.75, 0.9946, 0.75, 0.9946, 1.0, 0.246, 0.4155, 0.2449, 0.4155, 0.2449, 0.4141, 0.246, 0.4141, 0.9964, 1.0, 0.9964, 0.75, 0.9981, 0.75, 0.9981, 1.0, 0.2491, 0.4292, 0.2481, 0.4292, 0.2481, 0.4228, 0.2491, 0.4228, 0.7821, 0.5, 0.7821, 0.75, 0.7751, 0.75, 0.7751, 0.5, 0.94, 0.5, 0.94, 0.75, 0.8799, 0.75, 0.8799, 0.5, 0.2491, 0.4667, 0.2481, 0.4667, 0.2481, 0.4417, 0.2491, 0.4417, 0.2491, 0.417, 0.2481, 0.417, 0.2481, 0.4155, 0.2491, 0.4155, 0.2491, 0.4228, 0.2481, 0.4228, 0.2481, 0.417, 0.2491, 0.417, 0.9649, 1.0, 0.9649, 0.75, 0.9799, 0.75, 0.9799, 1.0, 0.2491, 0.5042, 0.2481, 0.5042, 0.2481, 0.4667, 0.2491, 0.4667, 0.9799, 1.0, 0.9799, 0.75, 0.9877, 0.75, 0.9877, 1.0, 0.7751, 0.5, 0.7751, 0.75, 0.7734, 0.75, 0.7734, 0.5, 0.246, 0.4417, 0.2449, 0.4417, 0.2449, 0.4292, 0.246, 0.4292, 0.2491, 0.4417, 0.2481, 0.4417, 0.2481, 0.4292, 0.2491, 0.4292, 0.246, 0.5542, 0.2449, 0.5542, 0.2449, 0.5042, 0.246, 0.5042, 0.9946, 1.0, 0.9946, 0.75, 0.9964, 0.75, 0.9964, 1.0, 0.2491, 0.4155, 0.2481, 0.4155, 0.2481, 0.4141, 0.2491, 0.4141, 0.7898, 0.5, 0.7898, 0.75, 0.7821, 0.75, 0.7821, 0.5, 0.8799, 0.5, 0.8799, 0.75, 0.8349, 0.75, 0.8349, 0.5, 0.8049, 0.5, 0.8049, 0.75, 0.7898, 0.75, 0.7898, 0.5, 0.8349, 0.5, 0.8349, 0.75, 0.8049, 0.75, 0.8049, 0.5, 0.2491, 0.5542, 0.2481, 0.5542, 0.2481, 0.5042, 0.2491, 0.5042, 0.246, 0.5042, 0.2449, 0.5042, 0.2449, 0.4667, 0.246, 0.4667, 0.246, 0.4292, 0.2449, 0.4292, 0.2449, 0.4228, 0.246, 0.4228, 0.8298, 1.0, 0.7697, 1.0, 0.7697, 0.75, 0.8298, 0.75, 0.246, 0.4228, 0.2449, 0.4228, 0.2449, 0.417, 0.246, 0.417, 0.8898, 1.0, 0.8898, 0.75, 0.9349, 0.75, 0.9349, 1.0, 0.8298, 1.0, 0.8298, 0.75, 0.8898, 0.75, 0.8898, 1.0, 0.9349, 1.0, 0.9349, 0.75, 0.9649, 0.75, 0.9649, 1.0, 0.246, 0.4141, 0.2449, 0.4141, 0.2449, 0.4125, 0.246, 0.4125, 0.7716, 0.5, 0.7716, 0.75, 0.7697, 0.75, 0.7697, 0.5, 0.246, 0.417, 0.2449, 0.417, 0.2449, 0.4155, 0.246, 0.4155, 0.246, 0.6042, 0.2449, 0.6042, 0.2449, 0.5542, 0.246, 0.5542, 0.246, 0.4667, 0.2449, 0.4667, 0.2449, 0.4417, 0.246, 0.4417, 0.7734, 0.5, 0.7734, 0.75, 0.7716, 0.75, 0.7716, 0.5, 0.2481, 0.5542, 0.2491, 0.5542, 0.2491, 0.6042, 0.2481, 0.6042, 0.2491, 0.4141, 0.2481, 0.4141, 0.2481, 0.4125, 0.2491, 0.4125, 0.2386, 0.4125, 0.2397, 0.4125, 0.2397, 0.6625, 0.2386, 0.6625, 0.7679, 0.75, 0.7679, 0.5, 0.7697, 0.5, 0.7697, 0.75, 1.0, 0.5, 0.94, 0.5, 0.94, 0.25, 1.0, 0.25, 0.2324, 0.6625, 0.2313, 0.6625, 0.2313, 0.4125, 0.2324, 0.4125, 0.7574, 0.75, 0.7574, 0.5, 0.7644, 0.5, 0.7644, 0.75, 0.2543, 0.6012, 0.2554, 0.6012, 0.2554, 0.6027, 0.2543, 0.6027, 0.7661, 0.75, 0.7661, 0.5, 0.7679, 0.5, 0.7679, 0.75, 0.2428, 0.5875, 0.2439, 0.5875, 0.2439, 0.594, 0.2428, 0.594, 0.7821, 0.25, 0.7821, 0.5, 0.7751, 0.5, 0.7751, 0.25, 0.94, 0.25, 0.94, 0.5, 0.8799, 0.5, 0.8799, 0.25, 0.2428, 0.55, 0.2439, 0.55, 0.2439, 0.575, 0.2428, 0.575, 0.2428, 0.5998, 0.2439, 0.5998, 0.2439, 0.6012, 0.2428, 0.6012, 0.2428, 0.594, 0.2439, 0.594, 0.2439, 0.5998, 0.2428, 0.5998, 0.7346, 0.75, 0.7346, 0.5, 0.7496, 0.5, 0.7496, 0.75, 0.2428, 0.5125, 0.2439, 0.5125, 0.2439, 0.55, 0.2428, 0.55, 0.7496, 0.75, 0.7496, 0.5, 0.7574, 0.5, 0.7574, 0.75, 0.7751, 0.25, 0.7751, 0.5, 0.7734, 0.5, 0.7734, 0.25, 0.2543, 0.575, 0.2554, 0.575, 0.2554, 0.5875, 0.2543, 0.5875, 0.2428, 0.575, 0.2439, 0.575, 0.2439, 0.5875, 0.2428, 0.5875, 0.2543, 0.4625, 0.2554, 0.4625, 0.2554, 0.5125, 0.2543, 0.5125, 0.7644, 0.75, 0.7644, 0.5, 0.7661, 0.5, 0.7661, 0.75, 0.2428, 0.6012, 0.2439, 0.6012, 0.2439, 0.6027, 0.2428, 0.6027, 0.7898, 0.25, 0.7898, 0.5, 0.7821, 0.5, 0.7821, 0.25, 0.8799, 0.25, 0.8799, 0.5, 0.8349, 0.5, 0.8349, 0.25, 0.8049, 0.25, 0.8049, 0.5, 0.7898, 0.5, 0.7898, 0.25, 0.8349, 0.25, 0.8349, 0.5, 0.8049, 0.5, 0.8049, 0.25, 0.2428, 0.4625, 0.2439, 0.4625, 0.2439, 0.5125, 0.2428, 0.5125, 0.2543, 0.5125, 0.2554, 0.5125, 0.2554, 0.55, 0.2543, 0.55, 0.2543, 0.5875, 0.2554, 0.5875, 0.2554, 0.594, 0.2543, 0.594, 0.5995, 0.75, 0.5395, 0.75, 0.5395, 0.5, 0.5995, 0.5, 0.2543, 0.594, 0.2554, 0.594, 0.2554, 0.5998, 0.2543, 0.5998, 0.6596, 0.75, 0.6596, 0.5, 0.7046, 0.5, 0.7046, 0.75, 0.5995, 0.75, 0.5995, 0.5, 0.6596, 0.5, 0.6596, 0.75, 0.7046, 0.75, 0.7046, 0.5, 0.7346, 0.5, 0.7346, 0.75, 0.2543, 0.6027, 0.2554, 0.6027, 0.2554, 0.6042, 0.2543, 0.6042, 0.7716, 0.25, 0.7716, 0.5, 0.7697, 0.5, 0.7697, 0.25, 0.2543, 0.5998, 0.2554, 0.5998, 0.2554, 0.6012, 0.2543, 0.6012, 0.2543, 0.4125, 0.2554, 0.4125, 0.2554, 0.4625, 0.2543, 0.4625, 0.2543, 0.55, 0.2554, 0.55, 0.2554, 0.575, 0.2543, 0.575, 0.7734, 0.25, 0.7734, 0.5, 0.7716, 0.5, 0.7716, 0.25, 0.2439, 0.4625, 0.2428, 0.4625, 0.2428, 0.4125, 0.2439, 0.4125, 0.2428, 0.6027, 0.2439, 0.6027, 0.2439, 0.6042, 0.2428, 0.6042, 0.2376, 0.4125, 0.2386, 0.4125, 0.2386, 0.6625, 0.2376, 0.6625, 0.5376, 0.5, 0.5376, 0.25, 0.5395, 0.25, 0.5395, 0.5, 1.0, 0.25, 0.94, 0.25, 0.94, 1.49e-08, 1.0, 0.0, 0.2313, 0.6625, 0.2303, 0.6625, 0.2303, 0.4125, 0.2313, 0.4125, 0.5272, 0.5, 0.5272, 0.25, 0.5341, 0.25, 0.5341, 0.5, 0.2533, 0.6012, 0.2543, 0.6012, 0.2543, 0.6027, 0.2533, 0.6027, 0.5359, 0.5, 0.5359, 0.25, 0.5376, 0.25, 0.5376, 0.5, 0.2481, 0.4292, 0.247, 0.4292, 0.247, 0.4228, 0.2481, 0.4228, 0.7821, 4.47e-08, 0.7821, 0.25, 0.7751, 0.25, 0.7751, 4.47e-08, 0.94, 1.49e-08, 0.94, 0.25, 0.8799, 0.25, 0.8799, 4.47e-08, 0.2481, 0.4667, 0.247, 0.4667, 0.247, 0.4417, 0.2481, 0.4417, 0.2481, 0.417, 0.247, 0.417, 0.247, 0.4155, 0.2481, 0.4155, 0.2481, 0.4228, 0.247, 0.4228, 0.247, 0.417, 0.2481, 0.417, 0.5044, 0.5, 0.5044, 0.25, 0.5194, 0.25, 0.5194, 0.5, 0.2481, 0.5042, 0.247, 0.5042, 0.247, 0.4667, 0.2481, 0.4667, 0.5194, 0.5, 0.5194, 0.25, 0.5272, 0.25, 0.5272, 0.5, 0.7751, 4.47e-08, 0.7751, 0.25, 0.7734, 0.25, 0.7734, 4.47e-08, 0.2533, 0.575, 0.2543, 0.575, 0.2543, 0.5875, 0.2533, 0.5875, 0.2481, 0.4417, 0.247, 0.4417, 0.247, 0.4292, 0.2481, 0.4292, 0.2533, 0.4625, 0.2543, 0.4625, 0.2543, 0.5125, 0.2533, 0.5125, 0.5341, 0.5, 0.5341, 0.25, 0.5359, 0.25, 0.5359, 0.5, 0.2481, 0.4155, 0.247, 0.4155, 0.247, 0.4141, 0.2481, 0.4141, 0.7898, 4.47e-08, 0.7898, 0.25, 0.7821, 0.25, 0.7821, 4.47e-08, 0.8799, 4.47e-08, 0.8799, 0.25, 0.8349, 0.25, 0.8349, 4.47e-08, 0.8049, 4.47e-08, 0.8049, 0.25, 0.7898, 0.25, 0.7898, 4.47e-08, 0.8349, 4.47e-08, 0.8349, 0.25, 0.8049, 0.25, 0.8049, 4.47e-08, 0.2481, 0.5542, 0.247, 0.5542, 0.247, 0.5042, 0.2481, 0.5042, 0.2533, 0.5125, 0.2543, 0.5125, 0.2543, 0.55, 0.2533, 0.55, 0.2533, 0.5875, 0.2543, 0.5875, 0.2543, 0.594, 0.2533, 0.594, 0.3693, 0.5, 0.3092, 0.5, 0.3092, 0.25, 0.3693, 0.25, 0.2533, 0.594, 0.2543, 0.594, 0.2543, 0.5998, 0.2533, 0.5998, 0.4293, 0.5, 0.4293, 0.25, 0.4743, 0.25, 0.4743, 0.5, 0.3693, 0.5, 0.3693, 0.25, 0.4293, 0.25, 0.4293, 0.5, 0.4743, 0.5, 0.4743, 0.25, 0.5044, 0.25, 0.5044, 0.5, 0.2533, 0.6027, 0.2543, 0.6027, 0.2543, 0.6042, 0.2533, 0.6042, 0.7716, 4.47e-08, 0.7716, 0.25, 0.7697, 0.25, 0.7697, 4.47e-08, 0.2533, 0.5998, 0.2543, 0.5998, 0.2543, 0.6012, 0.2533, 0.6012, 0.2533, 0.4125, 0.2543, 0.4125, 0.2543, 0.4625, 0.2533, 0.4625, 0.2533, 0.55, 0.2543, 0.55, 0.2543, 0.575, 0.2533, 0.575, 0.7734, 4.47e-08, 0.7734, 0.25, 0.7716, 0.25, 0.7716, 4.47e-08, 0.247, 0.5542, 0.2481, 0.5542, 0.2481, 0.6042, 0.247, 0.6042, 0.2481, 0.4141, 0.247, 0.4141, 0.247, 0.4125, 0.2481, 0.4125])
me_book.materials.append(mat_rightpage)
me_book.materials.append(mat_leftpage)
me_book.materials.append(mat_bookmaterial)
me_book.materials.append(mat_leftpageturn)
me_book.materials.append(mat_rightpageturn)
me_book.materials.append(mat_frontcover)
me_book.materials.append(mat_backcover)
me_book.materials.append(mat_spine)
me_book.use_remesh_preserve_volume = False
me_book.use_remesh_preserve_attributes = False
me_book.use_mirror_vertex_groups = False
me_book.update()
arm_armature = bpy.data.armatures.new('Armature')  # bones are not reproduced

# ---- objects
ob_armature = bpy.data.objects.new('Armature', arm_armature)
ob_book = bpy.data.objects.new('Book', me_book)

# ---- transforms, parenting, visibility, modifiers, constraints
ob_armature.location = (0.001728, -3.337e-06, -0.002083)
ob_armature.scale = (0.1135, 0.1135, 0.1135)
ob_armature.lineart.crease_threshold = 0.0
ob_book.parent = ob_armature
ob_book.matrix_parent_inverse = Matrix(((8.814, 0.0, 0.0, -0.01523), (0.0, 8.814, 0.0, 2.941e-05), (0.0, 0.0, 8.814, 0.01836), (0.0, 0.0, 0.0, 1.0)))
ob_book.location = (0.0, 0.0, 0.0)
ob_book.lineart.crease_threshold = 0.0
_vg = ob_book.vertex_groups.new(name='FrontCover')
_vg.add([0, 1, 2, 3, 4, 5, 6, 7], 1.0, 'REPLACE')
_vg = ob_book.vertex_groups.new(name='BackCover')
_vg.add([44, 45, 46, 47, 48, 49, 50, 51], 1.0, 'REPLACE')
_vg = ob_book.vertex_groups.new(name='APage1')
_vg.add([88, 89, 90, 91, 92, 93, 94, 95], 1.0, 'REPLACE')
_vg = ob_book.vertex_groups.new(name='BPage1')
_vg.add([84, 85, 86, 87, 88, 89, 90, 91], 1.0, 'REPLACE')
_vg = ob_book.vertex_groups.new(name='CPage1')
_vg.add([60, 61, 62, 63, 84, 85, 86, 87], 1.0, 'REPLACE')
_vg = ob_book.vertex_groups.new(name='DPage1')
_vg.add([60, 61, 62, 63, 64, 65, 66, 67], 1.0, 'REPLACE')
_vg = ob_book.vertex_groups.new(name='EPage1')
_vg.add([64, 65, 66, 67, 68, 69, 70, 71], 1.0, 'REPLACE')
_vg = ob_book.vertex_groups.new(name='FPage1')
_vg.add([68, 69, 70, 71, 72, 73, 74, 75], 1.0, 'REPLACE')
_vg = ob_book.vertex_groups.new(name='GPage1')
_vg.add([72, 73, 74, 75, 76, 77, 78, 79], 1.0, 'REPLACE')
_vg = ob_book.vertex_groups.new(name='HPage1')
_vg.add([76, 77, 78, 79, 80, 81, 82, 83], 1.0, 'REPLACE')
_vg = ob_book.vertex_groups.new(name='IPage1')
_vg.add([56, 57, 58, 59, 80, 81, 82, 83], 1.0, 'REPLACE')
_vg = ob_book.vertex_groups.new(name='JPage1')
_vg.add([52, 53, 54, 55, 56, 57, 58, 59], 1.0, 'REPLACE')
_vg = ob_book.vertex_groups.new(name='APage2')
_vg.add([316, 317, 318, 319, 320, 321, 322, 323], 1.0, 'REPLACE')
_vg = ob_book.vertex_groups.new(name='BPage2')
_vg.add([320, 321, 322, 323, 324, 325, 326, 327], 1.0, 'REPLACE')
_vg = ob_book.vertex_groups.new(name='CPage2')
_vg.add([324, 325, 326, 327, 348, 349, 350, 351], 1.0, 'REPLACE')
_vg = ob_book.vertex_groups.new(name='DPage2')
_vg.add([344, 345, 346, 347, 348, 349, 350, 351], 1.0, 'REPLACE')
_vg = ob_book.vertex_groups.new(name='EPage2')
_vg.add([340, 341, 342, 343, 344, 345, 346, 347], 1.0, 'REPLACE')
_vg = ob_book.vertex_groups.new(name='FPage2')
_vg.add([336, 337, 338, 339, 340, 341, 342, 343], 1.0, 'REPLACE')
_vg = ob_book.vertex_groups.new(name='GPage2')
_vg.add([332, 333, 334, 335, 336, 337, 338, 339], 1.0, 'REPLACE')
_vg = ob_book.vertex_groups.new(name='HPage2')
_vg.add([328, 329, 330, 331, 332, 333, 334, 335], 1.0, 'REPLACE')
_vg = ob_book.vertex_groups.new(name='IPage2')
_vg.add([328, 329, 330, 331, 352, 353, 354, 355], 1.0, 'REPLACE')
_vg = ob_book.vertex_groups.new(name='JPage2')
_vg.add([352, 353, 354, 355, 356, 357, 358, 359], 1.0, 'REPLACE')
_vg = ob_book.vertex_groups.new(name='APage3')
_vg.add([308, 309, 310, 311, 312, 313, 314, 315], 1.0, 'REPLACE')
_vg = ob_book.vertex_groups.new(name='BPage3')
_vg.add([304, 305, 306, 307, 308, 309, 310, 311], 1.0, 'REPLACE')
_vg = ob_book.vertex_groups.new(name='CPage3')
_vg.add([280, 281, 282, 283, 304, 305, 306, 307], 1.0, 'REPLACE')
_vg = ob_book.vertex_groups.new(name='DPage3')
_vg.add([280, 281, 282, 283, 284, 285, 286, 287], 1.0, 'REPLACE')
_vg = ob_book.vertex_groups.new(name='EPage3')
_vg.add([284, 285, 286, 287, 288, 289, 290, 291], 1.0, 'REPLACE')
_vg = ob_book.vertex_groups.new(name='FPage3')
_vg.add([288, 289, 290, 291, 292, 293, 294, 295], 1.0, 'REPLACE')
_vg = ob_book.vertex_groups.new(name='GPage3')
_vg.add([292, 293, 294, 295, 296, 297, 298, 299], 1.0, 'REPLACE')
_vg = ob_book.vertex_groups.new(name='HPage3')
_vg.add([296, 297, 298, 299, 300, 301, 302, 303], 1.0, 'REPLACE')
_vg = ob_book.vertex_groups.new(name='IPage3')
_vg.add([276, 277, 278, 279, 300, 301, 302, 303], 1.0, 'REPLACE')
_vg = ob_book.vertex_groups.new(name='JPage3')
_vg.add([272, 273, 274, 275, 276, 277, 278, 279], 1.0, 'REPLACE')
_vg = ob_book.vertex_groups.new(name='APage4')
_vg.add([228, 229, 230, 231, 232, 233, 234, 235], 1.0, 'REPLACE')
_vg = ob_book.vertex_groups.new(name='BPage4')
_vg.add([232, 233, 234, 235, 236, 237, 238, 239], 1.0, 'REPLACE')
_vg = ob_book.vertex_groups.new(name='CPage4')
_vg.add([236, 237, 238, 239, 260, 261, 262, 263], 1.0, 'REPLACE')
_vg = ob_book.vertex_groups.new(name='DPage4')
_vg.add([256, 257, 258, 259, 260, 261, 262, 263], 1.0, 'REPLACE')
_vg = ob_book.vertex_groups.new(name='EPage4')
_vg.add([252, 253, 254, 255, 256, 257, 258, 259], 1.0, 'REPLACE')
_vg = ob_book.vertex_groups.new(name='FPage4')
_vg.add([248, 249, 250, 251, 252, 253, 254, 255], 1.0, 'REPLACE')
_vg = ob_book.vertex_groups.new(name='GPage4')
_vg.add([244, 245, 246, 247, 248, 249, 250, 251], 1.0, 'REPLACE')
_vg = ob_book.vertex_groups.new(name='HPage4')
_vg.add([240, 241, 242, 243, 244, 245, 246, 247], 1.0, 'REPLACE')
_vg = ob_book.vertex_groups.new(name='IPage4')
_vg.add([240, 241, 242, 243, 264, 265, 266, 267], 1.0, 'REPLACE')
_vg = ob_book.vertex_groups.new(name='JPage4')
_vg.add([264, 265, 266, 267, 268, 269, 270, 271], 1.0, 'REPLACE')
_vg = ob_book.vertex_groups.new(name='APage5')
_vg.add([220, 221, 222, 223, 224, 225, 226, 227], 1.0, 'REPLACE')
_vg = ob_book.vertex_groups.new(name='BPage5')
_vg.add([216, 217, 218, 219, 220, 221, 222, 223], 1.0, 'REPLACE')
_vg = ob_book.vertex_groups.new(name='CPage5')
_vg.add([192, 193, 194, 195, 216, 217, 218, 219], 1.0, 'REPLACE')
_vg = ob_book.vertex_groups.new(name='DPage5')
_vg.add([192, 193, 194, 195, 196, 197, 198, 199], 1.0, 'REPLACE')
_vg = ob_book.vertex_groups.new(name='EPage5')
_vg.add([196, 197, 198, 199, 200, 201, 202, 203], 1.0, 'REPLACE')
_vg = ob_book.vertex_groups.new(name='FPage5')
_vg.add([200, 201, 202, 203, 204, 205, 206, 207], 1.0, 'REPLACE')
_vg = ob_book.vertex_groups.new(name='GPage5')
_vg.add([204, 205, 206, 207, 208, 209, 210, 211], 1.0, 'REPLACE')
_vg = ob_book.vertex_groups.new(name='HPage5')
_vg.add([208, 209, 210, 211, 212, 213, 214, 215], 1.0, 'REPLACE')
_vg = ob_book.vertex_groups.new(name='IPage5')
_vg.add([188, 189, 190, 191, 212, 213, 214, 215], 1.0, 'REPLACE')
_vg = ob_book.vertex_groups.new(name='JPage5')
_vg.add([184, 185, 186, 187, 188, 189, 190, 191], 1.0, 'REPLACE')
_vg = ob_book.vertex_groups.new(name='APage6')
_vg.add([140, 141, 142, 143, 144, 145, 146, 147], 1.0, 'REPLACE')
_vg = ob_book.vertex_groups.new(name='BPage6')
_vg.add([144, 145, 146, 147, 148, 149, 150, 151], 1.0, 'REPLACE')
_vg = ob_book.vertex_groups.new(name='CPage6')
_vg.add([148, 149, 150, 151, 172, 173, 174, 175], 1.0, 'REPLACE')
_vg = ob_book.vertex_groups.new(name='DPage6')
_vg.add([168, 169, 170, 171, 172, 173, 174, 175], 1.0, 'REPLACE')
_vg = ob_book.vertex_groups.new(name='EPage6')
_vg.add([164, 165, 166, 167, 168, 169, 170, 171], 1.0, 'REPLACE')
_vg = ob_book.vertex_groups.new(name='FPage6')
_vg.add([160, 161, 162, 163, 164, 165, 166, 167], 1.0, 'REPLACE')
_vg = ob_book.vertex_groups.new(name='GPage6')
_vg.add([156, 157, 158, 159, 160, 161, 162, 163], 1.0, 'REPLACE')
_vg = ob_book.vertex_groups.new(name='HPage6')
_vg.add([152, 153, 154, 155, 156, 157, 158, 159], 1.0, 'REPLACE')
_vg = ob_book.vertex_groups.new(name='IPage6')
_vg.add([152, 153, 154, 155, 176, 177, 178, 179], 1.0, 'REPLACE')
_vg = ob_book.vertex_groups.new(name='JPage6')
_vg.add([176, 177, 178, 179, 180, 181, 182, 183], 1.0, 'REPLACE')
_vg = ob_book.vertex_groups.new(name='APage7')
_vg.add([132, 133, 134, 135, 136, 137, 138, 139], 1.0, 'REPLACE')
_vg = ob_book.vertex_groups.new(name='BPage7')
_vg.add([128, 129, 130, 131, 132, 133, 134, 135], 1.0, 'REPLACE')
_vg = ob_book.vertex_groups.new(name='CPage7')
_vg.add([104, 105, 106, 107, 128, 129, 130, 131], 1.0, 'REPLACE')
_vg = ob_book.vertex_groups.new(name='DPage7')
_vg.add([104, 105, 106, 107, 108, 109, 110, 111], 1.0, 'REPLACE')
_vg = ob_book.vertex_groups.new(name='EPage7')
_vg.add([108, 109, 110, 111, 112, 113, 114, 115], 1.0, 'REPLACE')
_vg = ob_book.vertex_groups.new(name='FPage7')
_vg.add([112, 113, 114, 115, 116, 117, 118, 119], 1.0, 'REPLACE')
_vg = ob_book.vertex_groups.new(name='GPage7')
_vg.add([116, 117, 118, 119, 120, 121, 122, 123], 1.0, 'REPLACE')
_vg = ob_book.vertex_groups.new(name='HPage7')
_vg.add([120, 121, 122, 123, 124, 125, 126, 127], 1.0, 'REPLACE')
_vg = ob_book.vertex_groups.new(name='IPage7')
_vg.add([100, 101, 102, 103, 124, 125, 126, 127], 1.0, 'REPLACE')
_vg = ob_book.vertex_groups.new(name='JPage7')
_vg.add([96, 97, 98, 99, 100, 101, 102, 103], 1.0, 'REPLACE')
_vg = ob_book.vertex_groups.new(name='APage8')
_vg.add([396, 397, 398, 399, 400, 401, 402, 403], 1.0, 'REPLACE')
_vg = ob_book.vertex_groups.new(name='BPage8')
_vg.add([392, 393, 394, 395, 396, 397, 398, 399], 1.0, 'REPLACE')
_vg = ob_book.vertex_groups.new(name='CPage8')
_vg.add([368, 369, 370, 371, 392, 393, 394, 395], 1.0, 'REPLACE')
_vg = ob_book.vertex_groups.new(name='DPage8')
_vg.add([368, 369, 370, 371, 372, 373, 374, 375], 1.0, 'REPLACE')
_vg = ob_book.vertex_groups.new(name='EPage8')
_vg.add([372, 373, 374, 375, 376, 377, 378, 379], 1.0, 'REPLACE')
_vg = ob_book.vertex_groups.new(name='FPage8')
_vg.add([376, 377, 378, 379, 380, 381, 382, 383], 1.0, 'REPLACE')
_vg = ob_book.vertex_groups.new(name='GPage8')
_vg.add([380, 381, 382, 383, 384, 385, 386, 387], 1.0, 'REPLACE')
_vg = ob_book.vertex_groups.new(name='HPage8')
_vg.add([384, 385, 386, 387, 388, 389, 390, 391], 1.0, 'REPLACE')
_vg = ob_book.vertex_groups.new(name='IPage8')
_vg.add([364, 365, 366, 367, 388, 389, 390, 391], 1.0, 'REPLACE')
_vg = ob_book.vertex_groups.new(name='JPage8')
_vg.add([360, 361, 362, 363, 364, 365, 366, 367], 1.0, 'REPLACE')
_vg = ob_book.vertex_groups.new(name='APage9')
_vg.add([440, 441, 442, 443, 444, 445, 446, 447], 1.0, 'REPLACE')
_vg = ob_book.vertex_groups.new(name='BPage9')
_vg.add([436, 437, 438, 439, 440, 441, 442, 443], 1.0, 'REPLACE')
_vg = ob_book.vertex_groups.new(name='CPage9')
_vg.add([412, 413, 414, 415, 436, 437, 438, 439], 1.0, 'REPLACE')
_vg = ob_book.vertex_groups.new(name='DPage9')
_vg.add([412, 413, 414, 415, 416, 417, 418, 419], 1.0, 'REPLACE')
_vg = ob_book.vertex_groups.new(name='EPage9')
_vg.add([416, 417, 418, 419, 420, 421, 422, 423], 1.0, 'REPLACE')
_vg = ob_book.vertex_groups.new(name='FPage9')
_vg.add([420, 421, 422, 423, 424, 425, 426, 427], 1.0, 'REPLACE')
_vg = ob_book.vertex_groups.new(name='GPage9')
_vg.add([424, 425, 426, 427, 428, 429, 430, 431], 1.0, 'REPLACE')
_vg = ob_book.vertex_groups.new(name='HPage9')
_vg.add([428, 429, 430, 431, 432, 433, 434, 435], 1.0, 'REPLACE')
_vg = ob_book.vertex_groups.new(name='IPage9')
_vg.add([408, 409, 410, 411, 432, 433, 434, 435], 1.0, 'REPLACE')
_vg = ob_book.vertex_groups.new(name='JPage9')
_vg.add([404, 405, 406, 407, 408, 409, 410, 411], 1.0, 'REPLACE')
_vg = ob_book.vertex_groups.new(name='APage10')
_vg.add([484, 485, 486, 487, 488, 489, 490, 491], 1.0, 'REPLACE')
_vg = ob_book.vertex_groups.new(name='BPage10')
_vg.add([480, 481, 482, 483, 484, 485, 486, 487], 1.0, 'REPLACE')
_vg = ob_book.vertex_groups.new(name='CPage10')
_vg.add([456, 457, 458, 459, 480, 481, 482, 483], 1.0, 'REPLACE')
_vg = ob_book.vertex_groups.new(name='DPage10')
_vg.add([456, 457, 458, 459, 460, 461, 462, 463], 1.0, 'REPLACE')
_vg = ob_book.vertex_groups.new(name='EPage10')
_vg.add([460, 461, 462, 463, 464, 465, 466, 467], 1.0, 'REPLACE')
_vg = ob_book.vertex_groups.new(name='FPage10')
_vg.add([464, 465, 466, 467, 468, 469, 470, 471], 1.0, 'REPLACE')
_vg = ob_book.vertex_groups.new(name='GPage10')
_vg.add([468, 469, 470, 471, 472, 473, 474, 475], 1.0, 'REPLACE')
_vg = ob_book.vertex_groups.new(name='HPage10')
_vg.add([472, 473, 474, 475, 476, 477, 478, 479], 1.0, 'REPLACE')
_vg = ob_book.vertex_groups.new(name='IPage10')
_vg.add([452, 453, 454, 455, 476, 477, 478, 479], 1.0, 'REPLACE')
_vg = ob_book.vertex_groups.new(name='JPage10')
_vg.add([448, 449, 450, 451, 452, 453, 454, 455], 1.0, 'REPLACE')
_vg = ob_book.vertex_groups.new(name='Spine')
_vg.add([4, 5, 6, 7, 8, 9, 10, 11, 12, 13, 14, 15, 16, 17, 18, 19, 20, 21, 22, 23, 24, 25, 26, 27, 28, 29, 30, 31, 32, 33, 34, 35, 36, 37, 38, 39, 40, 41, 42, 43, 44, 45, 46, 47], 1.0, 'REPLACE')
_vg = ob_book.vertex_groups.new(name='LeftPage')
_vg.add([185, 187, 189, 191, 193, 195, 196, 198, 201, 203, 204, 206, 209, 211, 212, 214, 217, 219, 221, 223, 225, 227], 1.0, 'REPLACE')
_vg = ob_book.vertex_groups.new(name='RightPage')
_vg.add([141, 143, 145, 147, 149, 151, 152, 154, 157, 159, 160, 162, 165, 167, 168, 170, 173, 175, 177, 179, 181, 183], 1.0, 'REPLACE')
_vg = ob_book.vertex_groups.new(name='NextLeftPage')
_vg.add([140, 142, 144, 146, 148, 150, 153, 155, 156, 158, 161, 163, 164, 166, 169, 171, 172, 174, 176, 178, 180, 182], 1.0, 'REPLACE')
_vg = ob_book.vertex_groups.new(name='NextRightPage')
_vg.add([96, 98, 100, 102, 104, 106, 109, 111, 112, 114, 117, 119, 120, 122, 125, 127, 128, 130, 132, 134, 136, 138], 1.0, 'REPLACE')
_vg = ob_book.vertex_groups.new(name='FrontCoverImage')
_vg.add([0, 2, 4, 6], 1.0, 'REPLACE')
_vg = ob_book.vertex_groups.new(name='BackCoverImage')
_vg.add([44, 46, 48, 50], 1.0, 'REPLACE')
_vg = ob_book.vertex_groups.new(name='SpineImage')
_vg.add([4, 6, 8, 10, 12, 14, 16, 18, 20, 22, 24, 26, 28, 30, 32, 34, 36, 38, 40, 42, 44, 46], 1.0, 'REPLACE')
_vg = ob_book.vertex_groups.new(name='PrevLeftPage')
_vg.add([228, 230, 232, 234, 236, 238, 241, 243, 244, 246, 249, 251, 252, 254, 257, 259, 260, 262, 264, 266, 268, 270], 1.0, 'REPLACE')
_vg = ob_book.vertex_groups.new(name='PrevRightPage')
_vg.add([184, 186, 188, 190, 192, 194, 197, 199, 200, 202, 205, 207, 208, 210, 213, 215, 216, 218, 220, 222, 224, 226], 1.0, 'REPLACE')
_vg = ob_book.vertex_groups.new(name='UnusedVertices')
_vg.add([1, 3, 5, 7, 9, 11, 13, 15, 17, 19, 21, 23, 25, 27, 29, 31, 33, 35, 37, 39, 41, 43, 45, 47, 49, 51, 52, 53, 54, 55, 56, 57, 58, 59, 60, 61, 62, 63, 64, 65, 66, 67, 68, 69, 70, 71, 72, 73, 74, 75, 76, 77, 78, 79, 80, 81, 82, 83, 84, 85, 86, 87, 88, 89, 90, 91, 92, 93, 94, 95, 97, 99, 101, 103, 105, 107, 108, 110, 113, 115, 116, 118, 121, 123, 124, 126, 129, 131, 133, 135, 137, 139, 229, 231, 233, 235, 237, 239, 240, 242, 245, 247, 248, 250, 253, 255, 256, 258, 261, 263, 265, 267, 269, 271, 272, 273, 274, 275, 276, 277, 278, 279, 280, 281, 282, 283, 284, 285, 286, 287, 288, 289, 290, 291, 292, 293, 294, 295, 296, 297, 298, 299, 300, 301, 302, 303, 304, 305, 306, 307, 308, 309, 310, 311, 312, 313, 314, 315, 316, 317, 318, 319, 320, 321, 322, 323, 324, 325, 326, 327, 328, 329, 330, 331, 332, 333, 334, 335, 336, 337, 338, 339, 340, 341, 342, 343, 344, 345, 346, 347, 348, 349, 350, 351, 352, 353, 354, 355, 356, 357, 358, 359, 360, 361, 362, 363, 364, 365, 366, 367, 368, 369, 370, 371, 372, 373, 374, 375, 376, 377, 378, 379, 380, 381, 382, 383, 384, 385, 386, 387, 388, 389, 390, 391, 392, 393, 394, 395, 396, 397, 398, 399, 400, 401, 402, 403, 404, 405, 406, 407, 408, 409, 410, 411, 412, 413, 414, 415, 416, 417, 418, 419, 420, 421, 422, 423, 424, 425, 426, 427, 428, 429, 430, 431, 432, 433, 434, 435, 436, 437, 438, 439, 440, 441, 442, 443, 444, 445, 446, 447, 448, 449, 450, 451, 452, 453, 454, 455, 456, 457, 458, 459, 460, 461, 462, 463, 464, 465, 466, 467, 468, 469, 470, 471, 472, 473, 474, 475, 476, 477, 478, 479, 480, 481, 482, 483, 484, 485, 486, 487, 488, 489, 490, 491], 1.0, 'REPLACE')
_m = ob_book.modifiers.new('Armature', 'ARMATURE')
_m.object = ob_armature

# ---- collection membership
col_collection_1.objects.link(ob_armature)
col_collection_1.objects.link(ob_book)

# ---- scene / render settings (as saved in the file)
scene.frame_start = 1; scene.frame_end = 30; scene.frame_set(0)
scene.render.engine = 'BLENDER_EEVEE_NEXT'
scene.render.resolution_percentage = 50
scene.render.dither_intensity = 0.0
scene.cycles.use_denoising = False
scene.cycles.samples = 128
scene.cycles.sampling_pattern = 'TABULATED_SOBOL'
scene.cycles.use_adaptive_sampling = False
scene.cycles.use_light_tree = False
scene.cycles.blur_glossy = 0.0
scene.cycles.sample_clamp_indirect = 0.0
scene.view_settings.view_transform = 'Standard'
bpy.context.view_layer.update()

# ---- added for rendering (the .blend has no active camera and no usable light): camera, sun
cam_auto = bpy.data.cameras.new('AutoCamera')
cam_auto.lens = 50.0
cam_auto.sensor_width = 36.0
cam_auto.clip_end = 1000.0
ob_auto_camera = bpy.data.objects.new('AutoCamera', cam_auto)
scene.collection.objects.link(ob_auto_camera)
ob_auto_camera.location = (3.65099, -4.32119, 2.90094)
ob_auto_camera.rotation_euler = (1.09748, -7.21219e-08, 0.694738)
scene.camera = ob_auto_camera
light_auto_sun = bpy.data.lights.new('AutoSun', 'SUN')
light_auto_sun.energy = 3.0
light_auto_sun.angle = 0.0523599
ob_auto_sun = bpy.data.objects.new('AutoSun', light_auto_sun)
scene.collection.objects.link(ob_auto_sun)
ob_auto_sun.rotation_euler = (0.872665, 0.174533, 0.523599)
bpy.context.view_layer.update()

